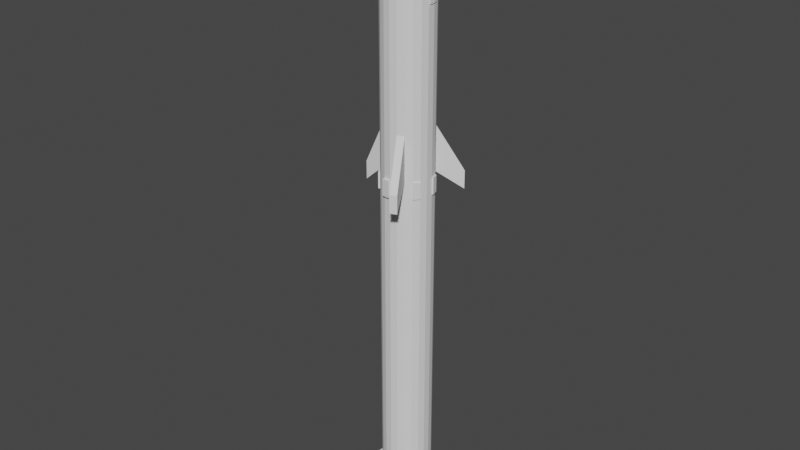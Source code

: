# Source: spacexstarship.blend  (saved by Blender 3.5.10; exported with 4.5.12 LTS)
import bpy
from mathutils import Matrix  # noqa: F401  (used for matrix-valued properties, if any)

bpy.ops.wm.read_factory_settings(use_empty=True)
scene = bpy.context.scene
scene.name = 'Scene'

# ---- collections
col_collection = bpy.data.collections.new('Collection'); scene.collection.children.link(col_collection)

# ---- world
world_world = bpy.data.worlds.new('World'); scene.world = world_world
world_world.use_nodes = True; world_world.node_tree.nodes.clear()
_N = world_world.node_tree.nodes; _L = world_world.node_tree.links
n0 = _N.new('ShaderNodeOutputWorld'); n0.name = 'World Output'; n0.location = (300, 300)
n1 = _N.new('ShaderNodeBackground'); n1.name = 'Background'; n1.location = (10, 300)
n1.inputs[0].default_value = (0.05088, 0.05088, 0.05088, 1.0)
_L.new(n1.outputs[0], n0.inputs[0])
n0.is_active_output = True
world_world.color = (0.05088, 0.05088, 0.05088)
world_world.use_sun_shadow = False
world_world.sun_shadow_jitter_overblur = 0.0

# ---- meshes
me_cylinder_001 = bpy.data.meshes.new('Cylinder.001')
me_cylinder_001.from_pydata([(0.0, 0.7285, -11.96), (0.2053, 0.699, -11.96), (0.3939, 0.6129, -11.96), (0.5506, 0.4771, -11.96), (0.6627, 0.3027, -11.96), (0.7211, 0.1037, -11.96), (0.7211, -0.1037, -11.96), (0.6627, -0.3027, -11.96), (0.5506, -0.4771, -11.96), (0.3939, -0.6129, -11.96), (0.2053, -0.699, -11.96), (0.0, -0.7285, -11.96), (-0.2053, -0.699, -11.96), (-0.3939, -0.6129, -11.96), (-0.5506, -0.4771, -11.96), (-0.6627, -0.3027, -11.96), (-0.7211, -0.1037, -11.96), (-0.7211, 0.1037, -11.96), (-0.6627, 0.3027, -11.96), (-0.5506, 0.4771, -11.96), (-0.3939, 0.6129, -11.96), (-0.2053, 0.699, -11.96), (0.0, 1.0, 9.859), (0.2817, 0.9595, 9.859), (0.5406, 0.8413, 9.859), (0.7557, 0.6549, 9.859), (0.9096, 0.4154, 9.859), (0.9898, 0.1423, 9.859), (0.9898, -0.1423, 9.859), (0.9096, -0.4154, 9.859), (0.7557, -0.6549, 9.859), (0.5406, -0.8413, 9.859), (0.2817, -0.9595, 9.859), (0.0, -1.0, 9.859), (-0.2817, -0.9595, 9.859), (-0.5406, -0.8413, 9.859), (-0.7557, -0.6549, 9.859), (-0.9096, -0.4154, 9.859), (-0.9898, -0.1423, 9.859), (-0.9898, 0.1423, 9.859), (-0.9096, 0.4154, 9.859), (-0.7557, 0.6549, 9.859), (-0.5406, 0.8413, 9.859), (-0.2817, 0.9595, 9.859), (0.0, 0.9979, 10.48), (0.2811, 0.9575, 10.48), (0.5395, 0.8395, 10.48), (0.7542, 0.6535, 10.48), (0.9077, 0.4145, 10.48), (0.9877, 0.142, 10.48), (0.9877, -0.142, 10.48), (0.9077, -0.4145, 10.48), (0.7542, -0.6535, 10.48), (0.5395, -0.8395, 10.48), (0.2811, -0.9575, 10.48), (0.0, -0.9979, 10.48), (-0.2811, -0.9575, 10.48), (-0.5395, -0.8395, 10.48), (-0.7542, -0.6535, 10.48), (-0.9077, -0.4145, 10.48), (-0.9877, -0.142, 10.48), (-0.9877, 0.142, 10.48), (-0.9077, 0.4145, 10.48), (-0.7542, 0.6535, 10.48), (-0.5395, 0.8395, 10.48), (-0.2811, 0.9575, 10.48), (0.0, 0.9827, 10.84), (0.2769, 0.9429, 10.84), (0.5313, 0.8267, 10.84), (0.7427, 0.6435, 10.84), (0.8939, 0.4082, 10.84), (0.9727, 0.1399, 10.84), (0.9727, -0.1399, 10.84), (0.8939, -0.4082, 10.84), (0.7427, -0.6435, 10.84), (0.5313, -0.8267, 10.84), (0.2769, -0.9429, 10.84), (0.0, -0.9827, 10.84), (-0.2769, -0.9429, 10.84), (-0.5313, -0.8267, 10.84), (-0.7427, -0.6435, 10.84), (-0.8939, -0.4082, 10.84), (-0.9727, -0.1399, 10.84), (-0.9727, 0.1399, 10.84), (-0.8939, 0.4082, 10.84), (-0.7427, 0.6435, 10.84), (-0.5313, 0.8267, 10.84), (-0.2769, 0.9429, 10.84), (-4.405e-08, 0.9548, 11.14), (0.269, 0.9161, 11.14), (0.5162, 0.8032, 11.14), (0.7216, 0.6253, 11.14), (0.8685, 0.3966, 11.14), (0.9451, 0.1359, 11.14), (0.9451, -0.1359, 11.14), (0.8685, -0.3966, 11.14), (0.7216, -0.6253, 11.14), (0.5162, -0.8032, 11.14), (0.269, -0.9161, 11.14), (4.405e-08, -0.9548, 11.14), (-0.269, -0.9161, 11.14), (-0.5162, -0.8032, 11.14), (-0.7216, -0.6253, 11.14), (-0.8685, -0.3966, 11.14), (-0.9451, -0.1359, 11.14), (-0.9451, 0.1359, 11.14), (-0.8685, 0.3966, 11.14), (-0.7216, 0.6253, 11.14), (-0.5162, 0.8032, 11.14), (-0.269, 0.9161, 11.14), (-4.021e-08, 0.9203, 11.36), (0.2593, 0.883, 11.36), (0.4975, 0.7742, 11.36), (0.6955, 0.6027, 11.36), (0.8371, 0.3823, 11.36), (0.9109, 0.131, 11.36), (0.9109, -0.131, 11.36), (0.8371, -0.3823, 11.36), (0.6955, -0.6027, 11.36), (0.4975, -0.7742, 11.36), (0.2593, -0.883, 11.36), (4.021e-08, -0.9203, 11.36), (-0.2593, -0.883, 11.36), (-0.4975, -0.7742, 11.36), (-0.6955, -0.6027, 11.36), (-0.8371, -0.3823, 11.36), (-0.9109, -0.131, 11.36), (-0.9109, 0.131, 11.36), (-0.8371, 0.3823, 11.36), (-0.6955, 0.6027, 11.36), (-0.4975, 0.7742, 11.36), (-0.2593, 0.883, 11.36), (-1.329e-07, 0.8691, 11.58), (0.2449, 0.8339, 11.58), (0.4699, 0.7311, 11.58), (0.6568, 0.5691, 11.58), (0.7906, 0.361, 11.58), (0.8603, 0.1237, 11.58), (0.8603, -0.1237, 11.58), (0.7906, -0.361, 11.58), (0.6568, -0.5691, 11.58), (0.4699, -0.7311, 11.58), (0.2449, -0.8339, 11.58), (1.329e-07, -0.8691, 11.58), (-0.2449, -0.8339, 11.58), (-0.4699, -0.7311, 11.58), (-0.6568, -0.5691, 11.58), (-0.7906, -0.361, 11.58), (-0.8603, -0.1237, 11.58), (-0.8603, 0.1237, 11.58), (-0.7906, 0.361, 11.58), (-0.6568, 0.5691, 11.58), (-0.4699, 0.7311, 11.58), (-0.2449, 0.8339, 11.58), (-5.132e-09, 0.8125, 11.74), (0.2289, 0.7796, 11.74), (0.4393, 0.6835, 11.74), (0.614, 0.5321, 11.74), (0.7391, 0.3375, 11.74), (0.8042, 0.1156, 11.74), (0.8042, -0.1156, 11.74), (0.7391, -0.3375, 11.74), (0.614, -0.5321, 11.74), (0.4393, -0.6835, 11.74), (0.2289, -0.7796, 11.74), (5.132e-09, -0.8125, 11.74), (-0.2289, -0.7796, 11.74), (-0.4393, -0.6835, 11.74), (-0.614, -0.5321, 11.74), (-0.7391, -0.3375, 11.74), (-0.8042, -0.1156, 11.74), (-0.8042, 0.1156, 11.74), (-0.7391, 0.3375, 11.74), (-0.614, 0.5321, 11.74), (-0.4393, 0.6835, 11.74), (-0.2289, 0.7796, 11.74), (-1.165e-07, 0.7731, 11.82), (0.2178, 0.7418, 11.82), (0.418, 0.6504, 11.82), (0.5843, 0.5063, 11.82), (0.7032, 0.3212, 11.82), (0.7652, 0.11, 11.82), (0.7652, -0.11, 11.82), (0.7032, -0.3212, 11.82), (0.5843, -0.5063, 11.82), (0.418, -0.6504, 11.82), (0.2178, -0.7418, 11.82), (1.165e-07, -0.7731, 11.82), (-0.2178, -0.7418, 11.82), (-0.418, -0.6504, 11.82), (-0.5843, -0.5063, 11.82), (-0.7032, -0.3212, 11.82), (-0.7652, -0.11, 11.82), (-0.7652, 0.11, 11.82), (-0.7032, 0.3212, 11.82), (-0.5843, 0.5063, 11.82), (-0.418, 0.6504, 11.82), (-0.2178, 0.7418, 11.82), (-2.161e-07, 0.6426, 11.96), (1.418e-07, 0.7154, 11.9), (0.181, 0.6166, 11.96), (0.2016, 0.6864, 11.9), (0.3474, 0.5406, 11.96), (0.3868, 0.6018, 11.9), (0.4857, 0.4208, 11.96), (0.5407, 0.4685, 11.9), (0.5846, 0.267, 11.96), (0.6508, 0.2972, 11.9), (0.6361, 0.09145, 11.96), (0.7081, 0.1018, 11.9), (0.6361, -0.09145, 11.96), (0.7081, -0.1018, 11.9), (0.5846, -0.267, 11.96), (0.6508, -0.2972, 11.9), (0.4857, -0.4208, 11.96), (0.5407, -0.4685, 11.9), (0.3474, -0.5406, 11.96), (0.3868, -0.6018, 11.9), (0.181, -0.6166, 11.96), (0.2016, -0.6864, 11.9), (2.161e-07, -0.6426, 11.96), (-1.418e-07, -0.7154, 11.9), (-0.181, -0.6166, 11.96), (-0.2016, -0.6864, 11.9), (-0.3474, -0.5406, 11.96), (-0.3868, -0.6018, 11.9), (-0.4857, -0.4208, 11.96), (-0.5407, -0.4685, 11.9), (-0.5846, -0.267, 11.96), (-0.6508, -0.2972, 11.9), (-0.6361, -0.09145, 11.96), (-0.7081, -0.1018, 11.9), (-0.6361, 0.09145, 11.96), (-0.7081, 0.1018, 11.9), (-0.5846, 0.267, 11.96), (-0.6508, 0.2972, 11.9), (-0.4857, 0.4208, 11.96), (-0.5407, 0.4685, 11.9), (-0.3474, 0.5406, 11.96), (-0.3868, 0.6018, 11.9), (-0.181, 0.6166, 11.96), (-0.2016, 0.6864, 11.9), (-4.586e-05, 0.64, 12.01), (-4.616e-05, 0.1845, 12.41), (0.05195, 0.177, 12.41), (0.1803, 0.6141, 12.01), (0.09973, 0.1552, 12.41), (0.346, 0.5384, 12.01), (0.1394, 0.1208, 12.41), (0.4836, 0.4191, 12.01), (0.1678, 0.07664, 12.41), (0.5821, 0.2658, 12.01), (0.1826, 0.02623, 12.41), (0.6335, 0.09105, 12.01), (0.1826, -0.02629, 12.41), (0.6335, -0.09111, 12.01), (0.1678, -0.0767, 12.41), (0.5821, -0.2659, 12.01), (0.1394, -0.1209, 12.41), (0.4836, -0.4191, 12.01), (0.09973, -0.1553, 12.41), (0.346, -0.5384, 12.01), (0.05195, -0.1771, 12.41), (0.1803, -0.6141, 12.01), (-4.573e-05, -0.1846, 12.41), (-4.543e-05, -0.64, 12.01), (-0.05204, -0.1771, 12.41), (-0.1804, -0.6141, 12.01), (-0.09982, -0.1553, 12.41), (-0.3461, -0.5384, 12.01), (-0.1395, -0.1209, 12.41), (-0.4837, -0.4191, 12.01), (-0.1679, -0.0767, 12.41), (-0.5822, -0.2659, 12.01), (-0.1827, -0.02629, 12.41), (-0.6335, -0.09111, 12.01), (-0.1827, 0.02623, 12.41), (-0.6335, 0.09105, 12.01), (-0.1679, 0.07664, 12.41), (-0.5822, 0.2658, 12.01), (-0.1395, 0.1208, 12.41), (-0.4837, 0.4191, 12.01), (-0.09982, 0.1552, 12.41), (-0.3461, 0.5384, 12.01), (-0.05204, 0.177, 12.41), (-0.1804, 0.6141, 12.01), (-4.616e-05, 0.1845, 12.46), (-4.623e-05, 0.06883, 12.55), (0.01935, 0.06604, 12.55), (0.05195, 0.177, 12.46), (0.03718, 0.0579, 12.55), (0.09973, 0.1552, 12.46), (0.05199, 0.04506, 12.55), (0.1394, 0.1208, 12.46), (0.06259, 0.02857, 12.55), (0.1678, 0.07664, 12.46), (0.06811, 0.009769, 12.55), (0.1826, 0.02623, 12.46), (0.06811, -0.009828, 12.55), (0.1826, -0.02629, 12.46), (0.06259, -0.02863, 12.55), (0.1678, -0.0767, 12.46), (0.05199, -0.04512, 12.55), (0.1394, -0.1209, 12.46), (0.03718, -0.05795, 12.55), (0.09973, -0.1553, 12.46), (0.01935, -0.0661, 12.55), (0.05195, -0.1771, 12.46), (-4.584e-05, -0.06888, 12.55), (-4.574e-05, -0.1846, 12.46), (-0.01945, -0.0661, 12.55), (-0.05204, -0.1771, 12.46), (-0.03727, -0.05795, 12.55), (-0.09913, -0.1542, 12.46), (-0.05208, -0.04512, 12.55), (-0.1386, -0.1201, 12.46), (-0.06268, -0.02863, 12.55), (-0.1668, -0.07617, 12.46), (-0.0682, -0.009828, 12.55), (-0.1815, -0.02609, 12.46), (-0.0682, 0.00977, 12.55), (-0.1827, 0.02623, 12.46), (-0.06268, 0.02857, 12.55), (-0.1679, 0.07664, 12.46), (-0.05208, 0.04506, 12.55), (-0.1395, 0.1208, 12.46), (-0.03727, 0.0579, 12.55), (-0.09982, 0.1552, 12.46), (-0.01944, 0.06604, 12.55), (-0.05204, 0.177, 12.46), (0.0, 1.0, 4.129), (0.2817, 0.9595, 4.129), (-0.2817, 0.9595, 4.129), (0.5406, 0.8413, 4.129), (0.7557, 0.6549, 4.129), (0.9096, 0.4154, 4.129), (0.9898, 0.1423, 4.129), (0.9898, -0.1423, 4.129), (0.9096, -0.4154, 4.129), (0.7557, -0.6549, 4.129), (0.5406, -0.8413, 4.129), (0.2817, -0.9595, 4.129), (0.0, -1.0, 4.129), (-0.2817, -0.9595, 4.129), (-0.5406, -0.8413, 4.129), (-0.7557, -0.6549, 4.129), (-0.9096, -0.4154, 4.129), (-0.9898, -0.1423, 4.129), (-0.9898, 0.1423, 4.129), (-0.9096, 0.4154, 4.129), (-0.7557, 0.6549, 4.129), (-0.5406, 0.8413, 4.129), (0.2817, 0.9595, 2.358), (0.5406, 0.8413, 2.358), (0.7557, 0.6549, 2.358), (0.9096, 0.4154, 2.358), (0.9898, 0.1423, 2.358), (0.9898, -0.1423, 2.358), (0.9096, -0.4154, 2.358), (0.7557, -0.6549, 2.358), (0.5406, -0.8413, 2.358), (0.2817, -0.9595, 2.358), (0.0, -1.0, 2.358), (-0.2817, -0.9595, 2.358), (-0.5406, -0.8413, 2.358), (-0.7557, -0.6549, 2.358), (-0.9096, -0.4154, 2.358), (-0.9898, -0.1423, 2.358), (-0.9898, 0.1423, 2.358), (-0.9096, 0.4154, 2.358), (-0.7557, 0.6549, 2.358), (-0.5406, 0.8413, 2.358), (0.0, 1.0, 2.358), (-0.2817, 0.9595, 2.358), (0.2817, 0.9595, 1.693), (0.5406, 0.8413, 1.693), (0.7557, 0.6549, 1.693), (0.9096, 0.4154, 1.693), (0.9898, 0.1423, 1.693), (0.9898, -0.1423, 1.693), (0.9096, -0.4154, 1.693), (0.7557, -0.6549, 1.693), (0.5406, -0.8413, 1.693), (0.2817, -0.9595, 1.693), (0.0, -1.0, 1.693), (-0.2817, -0.9595, 1.693), (-0.5406, -0.8413, 1.693), (-0.7557, -0.6549, 1.693), (-0.9096, -0.4154, 1.693), (-0.9898, -0.1423, 1.693), (-0.9898, 0.1423, 1.693), (-0.9096, 0.4154, 1.693), (-0.7557, 0.6549, 1.693), (-0.5406, 0.8413, 1.693), (0.0, 1.0, 1.693), (-0.2817, 0.9595, 1.693), (1.241, 1.65, 2.308), (1.456, 1.464, 2.308), (1.241, 1.65, 1.587), (1.456, 1.464, 1.587), (0.9475, -1.732, 2.308), (0.6886, -1.85, 2.308), (0.9475, -1.732, 1.587), (0.6886, -1.85, 1.587), (-1.855, -0.1423, 2.308), (-1.855, 0.1423, 2.308), (-1.855, -0.1423, 1.587), (-1.855, 0.1423, 1.587), (0.966, 0.432, 2.358), (1.046, 0.1589, 2.358), (0.966, 0.432, 1.693), (1.046, 0.1589, 1.693), (0.9417, -0.436, 2.358), (0.7879, -0.6755, 2.358), (0.9417, -0.436, 1.693), (0.7879, -0.6755, 1.693), (0.01007, 1.07, 1.693), (0.01007, 1.07, 2.358), (0.2918, 1.03, 2.358), (0.2918, 1.03, 1.693), (-0.9751, 0.4575, 2.358), (-0.8212, 0.6969, 2.358), (-0.9751, 0.4575, 1.693), (-0.8212, 0.6969, 1.693), (-0.8162, -0.6937, 2.358), (-0.9701, -0.4543, 2.358), (-0.8162, -0.6937, 1.693), (-0.9701, -0.4543, 1.693), (-0.01426, -1.099, 2.358), (-0.296, -1.059, 2.358), (-0.01426, -1.099, 1.693), (-0.296, -1.059, 1.693), (0.2817, 0.9595, -10.39), (0.5406, 0.8413, -10.39), (0.7557, 0.6549, -10.39), (0.9096, 0.4154, -10.39), (0.9898, 0.1423, -10.39), (0.9898, -0.1423, -10.39), (0.9096, -0.4154, -10.39), (0.7557, -0.6549, -10.39), (0.5406, -0.8413, -10.39), (0.2817, -0.9595, -10.39), (0.0, -1.0, -10.39), (-0.2817, -0.9595, -10.39), (-0.5406, -0.8413, -10.39), (-0.7557, -0.6549, -10.39), (-0.9096, -0.4154, -10.39), (-0.9898, -0.1423, -10.39), (-0.9898, 0.1423, -10.39), (-0.9096, 0.4154, -10.39), (-0.7557, 0.6549, -10.39), (-0.5406, 0.8413, -10.39), (0.0, 1.0, -10.39), (-0.2817, 0.9595, -10.39), (0.0, 1.0, -11.96), (0.2817, 0.9595, -11.96), (0.5406, 0.8413, -11.96), (0.7557, 0.6549, -11.96), (0.9096, 0.4154, -11.96), (0.9898, 0.1423, -11.96), (0.9898, -0.1423, -11.96), (0.9096, -0.4154, -11.96), (0.7557, -0.6549, -11.96), (0.5406, -0.8413, -11.96), (0.2817, -0.9595, -11.96), (0.0, -1.0, -11.96), (-0.2817, -0.9595, -11.96), (-0.5406, -0.8413, -11.96), (-0.7557, -0.6549, -11.96), (-0.9096, -0.4154, -11.96), (-0.9898, -0.1423, -11.96), (-0.9898, 0.1423, -11.96), (-0.9096, 0.4154, -11.96), (-0.7557, 0.6549, -11.96), (-0.5406, 0.8413, -11.96), (-0.2817, 0.9595, -11.96), (-1.214e-07, 0.8466, -12.25), (0.2385, 0.8123, -12.25), (0.4577, 0.7122, -12.25), (0.6398, 0.5544, -12.25), (0.7701, 0.3517, -12.25), (0.838, 0.1205, -12.25), (0.838, -0.1205, -12.25), (0.7701, -0.3517, -12.25), (0.6398, -0.5544, -12.25), (0.4577, -0.7122, -12.25), (0.2385, -0.8123, -12.25), (-1.214e-07, -0.8466, -12.25), (-0.2385, -0.8123, -12.25), (-0.4577, -0.7122, -12.25), (-0.6398, -0.5544, -12.25), (-0.7701, -0.3517, -12.25), (-0.838, -0.1205, -12.25), (-0.838, 0.1205, -12.25), (-0.7701, 0.3517, -12.25), (-0.6398, 0.5544, -12.25), (-0.4577, 0.7122, -12.25), (-0.2385, 0.8123, -12.25), (0.2817, -0.9595, 9.171), (0.5406, -0.8413, 9.171), (0.7557, -0.6549, 9.171), (0.9096, -0.4154, 9.171), (0.9898, -0.1423, 9.171), (0.9898, 0.1423, 9.171), (0.9096, 0.4154, 9.171), (0.7557, 0.6549, 9.171), (0.5406, 0.8413, 9.171), (0.2817, 0.9595, 9.171), (-0.2817, 0.9595, 9.171), (0.0, 1.0, 9.171), (0.909, -1.705, -11.9), (0.8926, -1.763, -11.86), (0.7449, -1.83, -11.86), (0.6901, -1.804, -11.9), (0.9493, -1.781, -11.52), (0.9216, -1.816, -11.59), (0.7667, -1.887, -11.59), (0.7219, -1.885, -11.52), (-1.886, -0.1405, -11.9), (-1.934, -0.1017, -11.86), (-1.934, 0.06067, -11.86), (-1.886, 0.1002, -11.9), (-1.98, -0.1409, -11.52), (-1.999, -0.102, -11.59), (-1.999, 0.06827, -11.59), (-1.98, 0.1092, -11.52), (1.138, 1.469, -11.9), (1.199, 1.478, -11.86), (1.322, 1.372, -11.86), (1.32, 1.311, -11.9), (1.192, 1.544, -11.52), (1.236, 1.532, -11.59), (1.364, 1.421, -11.59), (1.381, 1.381, -11.52), (0.0, -1.0, 9.171), (-0.2817, -0.9595, 9.171), (-0.5406, -0.8413, 9.171), (-0.7557, -0.6549, 9.171), (-0.9096, -0.4154, 9.171), (-0.9898, -0.1423, 9.171), (-0.9898, 0.1423, 9.171), (-0.9096, 0.4154, 9.171), (-0.7557, 0.6549, 9.171), (-0.5406, 0.8413, 9.171), (0.2817, 0.9595, 8.639), (0.5406, 0.8413, 8.639), (0.7557, 0.6549, 8.639), (0.9096, 0.4154, 8.639), (0.9898, 0.1423, 8.639), (0.9898, -0.1423, 8.639), (0.9096, -0.4154, 8.639), (0.7557, -0.6549, 8.639), (0.5406, -0.8413, 8.639), (0.2817, -0.9595, 8.639), (0.0, -1.0, 8.639), (-0.2817, -0.9595, 8.639), (-0.5406, -0.8413, 8.639), (-0.7557, -0.6549, 8.639), (-0.9096, -0.4154, 8.639), (-0.9898, -0.1423, 8.639), (-0.9898, 0.1423, 8.639), (-0.9096, 0.4154, 8.639), (-0.7557, 0.6549, 8.639), (-0.5406, 0.8413, 8.639), (0.0, 1.0, 8.639), (-0.2817, 0.9595, 8.639), (0.9505, 0.1367, 9.121), (0.9505, -0.09765, 9.121), (0.8845, 0.3615, 9.121), (0.8845, 0.3615, 8.689), (0.9505, 0.1367, 8.639), (0.9505, -0.09765, 8.689), (0.9505, 0.1367, 9.171), (0.9505, -0.148, 9.171), (0.8703, 0.4098, 9.171), (0.8703, 0.4098, 8.639), (0.9505, -0.148, 8.639), (0.9505, 0.1367, 8.689), (1.006, 0.1447, 9.121), (1.006, 0.1447, 8.689), (1.006, -0.08966, 9.121), (0.9401, 0.3695, 9.121), (0.9401, 0.3695, 8.689), (1.006, -0.08966, 8.689)], [], [(508, 43, 22, 509), (506, 24, 25, 505), (505, 25, 26, 504), (504, 26, 27, 503), (503, 27, 28, 502), (502, 28, 29, 501), (501, 29, 30, 500), (500, 30, 31, 499), (499, 31, 32, 498), (498, 32, 33, 534), (534, 33, 34, 535), (535, 34, 35, 536), (536, 35, 36, 537), (537, 36, 37, 538), (538, 37, 38, 539), (539, 38, 39, 540), (540, 39, 40, 541), (541, 40, 41, 542), (542, 41, 42, 543), (543, 42, 43, 508), (509, 22, 23, 507), (507, 23, 24, 506), (19, 20, 496, 495), (67, 68, 46, 45), (25, 24, 46, 47), (26, 25, 47, 48), (27, 26, 48, 49), (28, 27, 49, 50), (29, 28, 50, 51), (30, 29, 51, 52), (31, 30, 52, 53), (32, 31, 53, 54), (33, 32, 54, 55), (34, 33, 55, 56), (35, 34, 56, 57), (36, 35, 57, 58), (37, 36, 58, 59), (38, 37, 59, 60), (39, 38, 60, 61), (40, 39, 61, 62), (41, 40, 62, 63), (42, 41, 63, 64), (43, 42, 64, 65), (23, 22, 44, 45), (24, 23, 45, 46), (89, 90, 68, 67), (68, 69, 47, 46), (69, 70, 48, 47), (70, 71, 49, 48), (71, 72, 50, 49), (72, 73, 51, 50), (73, 74, 52, 51), (74, 75, 53, 52), (75, 76, 54, 53), (76, 77, 55, 54), (77, 78, 56, 55), (78, 79, 57, 56), (79, 80, 58, 57), (80, 81, 59, 58), (81, 82, 60, 59), (82, 83, 61, 60), (83, 84, 62, 61), (84, 85, 63, 62), (85, 86, 64, 63), (86, 87, 65, 64), (66, 67, 45, 44), (22, 43, 65, 44), (111, 112, 90, 89), (90, 91, 69, 68), (91, 92, 70, 69), (92, 93, 71, 70), (93, 94, 72, 71), (94, 95, 73, 72), (95, 96, 74, 73), (96, 97, 75, 74), (97, 98, 76, 75), (98, 99, 77, 76), (99, 100, 78, 77), (100, 101, 79, 78), (101, 102, 80, 79), (102, 103, 81, 80), (103, 104, 82, 81), (104, 105, 83, 82), (105, 106, 84, 83), (106, 107, 85, 84), (107, 108, 86, 85), (108, 109, 87, 86), (88, 89, 67, 66), (87, 66, 44, 65), (133, 134, 112, 111), (112, 113, 91, 90), (113, 114, 92, 91), (114, 115, 93, 92), (115, 116, 94, 93), (116, 117, 95, 94), (117, 118, 96, 95), (118, 119, 97, 96), (119, 120, 98, 97), (120, 121, 99, 98), (121, 122, 100, 99), (122, 123, 101, 100), (123, 124, 102, 101), (124, 125, 103, 102), (125, 126, 104, 103), (126, 127, 105, 104), (127, 128, 106, 105), (128, 129, 107, 106), (129, 130, 108, 107), (130, 131, 109, 108), (110, 111, 89, 88), (109, 88, 66, 87), (155, 156, 134, 133), (134, 135, 113, 112), (135, 136, 114, 113), (136, 137, 115, 114), (137, 138, 116, 115), (138, 139, 117, 116), (139, 140, 118, 117), (140, 141, 119, 118), (141, 142, 120, 119), (142, 143, 121, 120), (143, 144, 122, 121), (144, 145, 123, 122), (145, 146, 124, 123), (146, 147, 125, 124), (147, 148, 126, 125), (148, 149, 127, 126), (149, 150, 128, 127), (150, 151, 129, 128), (151, 152, 130, 129), (152, 153, 131, 130), (132, 133, 111, 110), (131, 110, 88, 109), (177, 178, 156, 155), (156, 157, 135, 134), (157, 158, 136, 135), (158, 159, 137, 136), (159, 160, 138, 137), (160, 161, 139, 138), (161, 162, 140, 139), (162, 163, 141, 140), (163, 164, 142, 141), (164, 165, 143, 142), (165, 166, 144, 143), (166, 167, 145, 144), (167, 168, 146, 145), (168, 169, 147, 146), (169, 170, 148, 147), (170, 171, 149, 148), (171, 172, 150, 149), (172, 173, 151, 150), (173, 174, 152, 151), (174, 175, 153, 152), (154, 155, 133, 132), (153, 132, 110, 131), (201, 203, 178, 177), (178, 179, 157, 156), (179, 180, 158, 157), (180, 181, 159, 158), (181, 182, 160, 159), (182, 183, 161, 160), (183, 184, 162, 161), (184, 185, 163, 162), (185, 186, 164, 163), (186, 187, 165, 164), (187, 188, 166, 165), (188, 189, 167, 166), (189, 190, 168, 167), (190, 191, 169, 168), (191, 192, 170, 169), (192, 193, 171, 170), (193, 194, 172, 171), (194, 195, 173, 172), (195, 196, 174, 173), (196, 197, 175, 174), (176, 177, 155, 154), (175, 154, 132, 153), (202, 200, 245, 247), (203, 205, 179, 178), (205, 207, 180, 179), (207, 209, 181, 180), (209, 211, 182, 181), (211, 213, 183, 182), (213, 215, 184, 183), (215, 217, 185, 184), (217, 219, 186, 185), (219, 221, 187, 186), (221, 223, 188, 187), (223, 225, 189, 188), (225, 227, 190, 189), (227, 229, 191, 190), (229, 231, 192, 191), (231, 233, 193, 192), (233, 235, 194, 193), (235, 237, 195, 194), (237, 239, 196, 195), (239, 241, 197, 196), (199, 201, 177, 176), (197, 176, 154, 175), (198, 200, 201, 199), (200, 202, 203, 201), (202, 204, 205, 203), (204, 206, 207, 205), (206, 208, 209, 207), (208, 210, 211, 209), (210, 212, 213, 211), (212, 214, 215, 213), (214, 216, 217, 215), (216, 218, 219, 217), (218, 220, 221, 219), (220, 222, 223, 221), (222, 224, 225, 223), (224, 226, 227, 225), (226, 228, 229, 227), (228, 230, 231, 229), (230, 232, 233, 231), (232, 234, 235, 233), (234, 236, 237, 235), (236, 238, 239, 237), (238, 240, 241, 239), (240, 198, 199, 241), (241, 199, 176, 197), (198, 240, 285, 242), (212, 210, 255, 257), (222, 220, 265, 267), (232, 230, 275, 277), (208, 206, 251, 253), (218, 216, 261, 263), (228, 226, 271, 273), (238, 236, 281, 283), (204, 202, 247, 249), (214, 212, 257, 259), (224, 222, 267, 269), (234, 232, 277, 279), (200, 198, 242, 245), (210, 208, 253, 255), (220, 218, 263, 265), (230, 228, 273, 275), (240, 238, 283, 285), (206, 204, 249, 251), (216, 214, 259, 261), (226, 224, 269, 271), (236, 234, 279, 281), (243, 244, 245, 242), (244, 246, 247, 245), (246, 248, 249, 247), (248, 250, 251, 249), (250, 252, 253, 251), (252, 254, 255, 253), (254, 256, 257, 255), (256, 258, 259, 257), (258, 260, 261, 259), (260, 262, 263, 261), (262, 264, 265, 263), (264, 266, 267, 265), (266, 268, 269, 267), (268, 270, 271, 269), (270, 272, 273, 271), (272, 274, 275, 273), (274, 276, 277, 275), (276, 278, 279, 277), (278, 280, 281, 279), (280, 282, 283, 281), (282, 284, 285, 283), (284, 243, 242, 285), (262, 260, 305, 307), (243, 284, 329, 286), (272, 270, 315, 317), (282, 280, 325, 327), (248, 246, 291, 293), (258, 256, 301, 303), (268, 266, 311, 313), (278, 276, 321, 323), (246, 244, 289, 291), (254, 252, 297, 299), (264, 262, 307, 309), (274, 272, 317, 319), (284, 282, 327, 329), (250, 248, 293, 295), (260, 258, 303, 305), (270, 268, 313, 315), (280, 278, 323, 325), (288, 287, 328, 326, 324, 322, 320, 318, 316, 314, 312, 310, 308, 306, 304, 302, 300, 298, 296, 294, 292, 290), (256, 254, 299, 301), (266, 264, 309, 311), (276, 274, 319, 321), (252, 250, 295, 297), (287, 288, 289, 286), (288, 290, 291, 289), (290, 292, 293, 291), (292, 294, 295, 293), (294, 296, 297, 295), (296, 298, 299, 297), (298, 300, 301, 299), (300, 302, 303, 301), (302, 304, 305, 303), (304, 306, 307, 305), (306, 308, 309, 307), (308, 310, 311, 309), (310, 312, 313, 311), (312, 314, 315, 313), (314, 316, 317, 315), (316, 318, 319, 317), (318, 320, 321, 319), (320, 322, 323, 321), (322, 324, 325, 323), (324, 326, 327, 325), (326, 328, 329, 327), (328, 287, 286, 329), (244, 243, 286, 289), (352, 331, 333, 353), (372, 330, 331, 352), (371, 351, 332, 373), (370, 350, 351, 371), (369, 349, 350, 370), (368, 348, 349, 369), (348, 368, 407, 405), (366, 346, 347, 367), (365, 345, 346, 366), (364, 344, 345, 365), (363, 343, 344, 364), (362, 342, 343, 363), (361, 341, 342, 362), (341, 361, 403, 401), (359, 339, 340, 360), (358, 338, 339, 359), (357, 337, 338, 358), (356, 336, 337, 357), (355, 335, 336, 356), (354, 334, 335, 355), (333, 334, 397, 396), (373, 332, 330, 372), (395, 373, 372, 394), (375, 353, 354, 376), (376, 354, 355, 377), (378, 377, 410, 411), (378, 356, 357, 379), (379, 357, 358, 380), (359, 381, 415, 413), (381, 359, 360, 382), (382, 360, 361, 383), (383, 361, 362, 384), (363, 385, 431, 429), (385, 363, 364, 386), (386, 364, 365, 387), (366, 388, 427, 425), (388, 366, 367, 389), (389, 367, 368, 390), (390, 368, 369, 391), (370, 392, 423, 421), (392, 370, 371, 393), (393, 371, 373, 395), (352, 374, 419, 418), (374, 352, 353, 375), (432, 374, 375, 433), (452, 394, 374, 432), (451, 393, 395, 453), (450, 392, 393, 451), (449, 391, 392, 450), (448, 390, 391, 449), (447, 389, 390, 448), (446, 388, 389, 447), (445, 387, 388, 446), (444, 386, 387, 445), (443, 385, 386, 444), (442, 384, 385, 443), (441, 383, 384, 442), (440, 382, 383, 441), (439, 381, 382, 440), (438, 380, 381, 439), (437, 379, 380, 438), (436, 378, 379, 437), (435, 377, 378, 436), (434, 376, 377, 435), (433, 375, 376, 434), (453, 395, 394, 452), (398, 396, 397, 399), (353, 333, 396, 398), (354, 353, 398, 399), (334, 354, 399, 397), (402, 400, 401, 403), (360, 340, 400, 402), (361, 360, 402, 403), (340, 341, 401, 400), (406, 404, 405, 407), (347, 348, 405, 404), (367, 347, 404, 406), (368, 367, 406, 407), (410, 408, 409, 411), (355, 356, 409, 408), (377, 355, 408, 410), (356, 378, 411, 409), (414, 412, 413, 415), (358, 359, 413, 412), (380, 358, 412, 414), (381, 380, 414, 415), (416, 417, 418, 419), (394, 372, 417, 416), (372, 352, 418, 417), (374, 394, 416, 419), (422, 420, 421, 423), (369, 370, 421, 420), (391, 369, 420, 422), (392, 391, 422, 423), (426, 424, 425, 427), (388, 387, 426, 427), (365, 366, 425, 424), (387, 365, 424, 426), (430, 428, 429, 431), (385, 384, 430, 431), (362, 363, 429, 428), (384, 362, 428, 430), (475, 453, 452, 454), (544, 507, 506, 545), (457, 434, 435, 458), (458, 435, 436, 459), (459, 436, 437, 460), (460, 437, 438, 461), (461, 438, 439, 462), (462, 439, 440, 463), (440, 441, 517, 514), (464, 441, 442, 465), (465, 442, 443, 466), (466, 443, 444, 467), (467, 444, 445, 468), (468, 445, 446, 469), (469, 446, 447, 470), (447, 448, 525, 522), (471, 448, 449, 472), (472, 449, 450, 473), (473, 450, 451, 474), (474, 451, 453, 475), (454, 452, 432, 455), (455, 432, 433, 456), (1, 0, 454, 455), (2, 1, 455, 456), (3, 2, 456, 457), (4, 3, 457, 458), (5, 4, 458, 459), (6, 5, 459, 460), (7, 6, 460, 461), (8, 7, 461, 462), (9, 8, 462, 463), (10, 9, 463, 464), (11, 10, 464, 465), (12, 11, 465, 466), (13, 12, 466, 467), (14, 13, 467, 468), (15, 14, 468, 469), (16, 15, 469, 470), (17, 16, 470, 471), (18, 17, 471, 472), (19, 18, 472, 473), (20, 19, 473, 474), (21, 20, 474, 475), (0, 21, 475, 454), (476, 477, 478, 479, 480, 481, 482, 483, 484, 485, 486, 487, 488, 489, 490, 491, 492, 493, 494, 495, 496, 497), (12, 13, 489, 488), (5, 6, 482, 481), (20, 21, 497, 496), (13, 14, 490, 489), (6, 7, 483, 482), (21, 0, 476, 497), (14, 15, 491, 490), (7, 8, 484, 483), (0, 1, 477, 476), (15, 16, 492, 491), (8, 9, 485, 484), (1, 2, 478, 477), (16, 17, 493, 492), (9, 10, 486, 485), (2, 3, 479, 478), (17, 18, 494, 493), (10, 11, 487, 486), (3, 4, 480, 479), (18, 19, 495, 494), (11, 12, 488, 487), (4, 5, 481, 480), (463, 440, 514, 510), (511, 515, 516, 512), (471, 470, 518, 521), (441, 464, 513, 517), (470, 447, 522, 518), (519, 523, 524, 520), (457, 456, 526, 529), (448, 471, 521, 525), (456, 433, 530, 526), (434, 457, 529, 533), (433, 434, 533, 530), (527, 531, 532, 528), (511, 512, 513, 510), (515, 511, 510, 514), (517, 513, 512, 516), (514, 517, 516, 515), (519, 520, 521, 518), (523, 519, 518, 522), (525, 521, 520, 524), (522, 525, 524, 523), (527, 528, 529, 526), (531, 527, 526, 530), (533, 529, 528, 532), (530, 533, 532, 531), (464, 463, 510, 513), (564, 509, 507, 544), (563, 543, 508, 565), (562, 542, 543, 563), (561, 541, 542, 562), (560, 540, 541, 561), (559, 539, 540, 560), (558, 538, 539, 559), (557, 537, 538, 558), (556, 536, 537, 557), (555, 535, 536, 556), (554, 534, 535, 555), (553, 498, 534, 554), (552, 499, 498, 553), (551, 500, 499, 552), (550, 501, 500, 551), (549, 502, 501, 550), (548, 547, 575, 570), (502, 549, 576, 573), (546, 505, 504, 547), (545, 506, 505, 546), (565, 508, 509, 564), (332, 565, 564, 330), (333, 545, 546, 334), (334, 546, 547, 335), (335, 547, 548, 336), (336, 548, 549, 337), (337, 549, 550, 338), (338, 550, 551, 339), (339, 551, 552, 340), (340, 552, 553, 341), (341, 553, 554, 342), (342, 554, 555, 343), (343, 555, 556, 344), (344, 556, 557, 345), (345, 557, 558, 346), (346, 558, 559, 347), (347, 559, 560, 348), (348, 560, 561, 349), (349, 561, 562, 350), (350, 562, 563, 351), (351, 563, 565, 332), (330, 564, 544, 331), (331, 544, 545, 333), (569, 568, 581, 582), (577, 569, 582, 579), (547, 504, 574, 575), (503, 502, 573, 572), (549, 548, 570, 576), (504, 503, 572, 574), (567, 566, 572, 573), (566, 568, 574, 572), (568, 569, 575, 574), (571, 567, 573, 576), (569, 577, 570, 575), (577, 571, 576, 570), (579, 578, 580, 583), (582, 581, 578, 579), (566, 567, 580, 578), (571, 577, 579, 583), (567, 571, 583, 580), (568, 566, 578, 581)])
_uv = me_cylinder_001.uv_layers.new(name='UVMap')
_uv.uv.foreach_set('vector', [0.04545, 0.8421, 0.04545, 0.9561, -2.682e-07, 0.9561, -2.682e-07, 0.8421, 0.9091, 0.8421, 0.9091, 0.9561, 0.8636, 0.9561, 0.8636, 0.8421, 0.8636, 0.8421, 0.8636, 0.9561, 0.8182, 0.9561, 0.8182, 0.8421, 0.8182, 0.8421, 0.8182, 0.9561, 0.7727, 0.9561, 0.7727, 0.8421, 0.7727, 0.8421, 0.7727, 0.9561, 0.7273, 0.9561, 0.7273, 0.8421, 0.7273, 0.8421, 0.7273, 0.9561, 0.6818, 0.9561, 0.6818, 0.8421, 0.6818, 0.8421, 0.6818, 0.9561, 0.6364, 0.9561, 0.6364, 0.8421, 0.6364, 0.8421, 0.6364, 0.9561, 0.5909, 0.9561, 0.5909, 0.8421, 0.5909, 0.8421, 0.5909, 0.9561, 0.5455, 0.9561, 0.5455, 0.8421, 0.5455, 0.8421, 0.5455, 0.9561, 0.5, 0.9561, 0.5, 0.8421, 0.5, 0.8421, 0.5, 0.9561, 0.4545, 0.9561, 0.4545, 0.8421, 0.4545, 0.8421, 0.4545, 0.9561, 0.4091, 0.9561, 0.4091, 0.8421, 0.4091, 0.8421, 0.4091, 0.9561, 0.3636, 0.9561, 0.3636, 0.8421, 0.3636, 0.8421, 0.3636, 0.9561, 0.3182, 0.9561, 0.3182, 0.8421, 0.3182, 0.8421, 0.3182, 0.9561, 0.2727, 0.9561, 0.2727, 0.8421, 0.2727, 0.8421, 0.2727, 0.9561, 0.2273, 0.9561, 0.2273, 0.8421, 0.2273, 0.8421, 0.2273, 0.9561, 0.1818, 0.9561, 0.1818, 0.8421, 0.1818, 0.8421, 0.1818, 0.9561, 0.1364, 0.9561, 0.1364, 0.8421, 0.1364, 0.8421, 0.1364, 0.9561, 0.09091, 0.9561, 0.09091, 0.8421, 0.09091, 0.8421, 0.09091, 0.9561, 0.04545, 0.9561, 0.04545, 0.8421, 1.0, 0.8421, 1.0, 0.9561, 0.9545, 0.9561, 0.9545, 0.8421, 0.9545, 0.8421, 0.9545, 0.9561, 0.9091, 0.9561, 0.9091, 0.8421, 0.6179, 0.3645, 0.6555, 0.3971, 0.6555, 0.3971, 0.6179, 0.3645, 0.3164, 0.4763, 0.3775, 0.4484, 0.3795, 0.4515, 0.3175, 0.4798, 0.4314, 0.4072, 0.3798, 0.4519, 0.3795, 0.4515, 0.431, 0.4068, 0.4683, 0.3497, 0.4314, 0.4072, 0.431, 0.4068, 0.4679, 0.3495, 0.4876, 0.2842, 0.4683, 0.3497, 0.4679, 0.3495, 0.4871, 0.2841, 0.4876, 0.2158, 0.4876, 0.2842, 0.4871, 0.2841, 0.4871, 0.2159, 0.4683, 0.1503, 0.4876, 0.2158, 0.4871, 0.2159, 0.4679, 0.1505, 0.4314, 0.09283, 0.4683, 0.1503, 0.4679, 0.1505, 0.431, 0.09316, 0.3798, 0.0481, 0.4314, 0.09283, 0.431, 0.09316, 0.3795, 0.04852, 0.3176, 0.01972, 0.3798, 0.0481, 0.3795, 0.04852, 0.3175, 0.0202, 0.25, 0.01, 0.3176, 0.01972, 0.3175, 0.0202, 0.25, 0.0105, 0.1824, 0.01972, 0.25, 0.01, 0.25, 0.0105, 0.1825, 0.0202, 0.1202, 0.0481, 0.1824, 0.01972, 0.1825, 0.0202, 0.1205, 0.04852, 0.06862, 0.09283, 0.1202, 0.0481, 0.1205, 0.04852, 0.069, 0.09316, 0.03169, 0.1503, 0.06862, 0.09283, 0.069, 0.09316, 0.03215, 0.1505, 0.01244, 0.2158, 0.03169, 0.1503, 0.03215, 0.1505, 0.01294, 0.2159, 0.01244, 0.2842, 0.01244, 0.2158, 0.01294, 0.2159, 0.01294, 0.2841, 0.03169, 0.3497, 0.01244, 0.2842, 0.01294, 0.2841, 0.03215, 0.3495, 0.06862, 0.4072, 0.03169, 0.3497, 0.03215, 0.3495, 0.069, 0.4068, 0.1202, 0.4519, 0.06862, 0.4072, 0.069, 0.4068, 0.1205, 0.4515, 0.1824, 0.4803, 0.1202, 0.4519, 0.1205, 0.4515, 0.1825, 0.4798, 0.3176, 0.4803, 0.25, 0.49, 0.25, 0.4895, 0.3175, 0.4798, 0.3798, 0.4519, 0.3176, 0.4803, 0.3175, 0.4798, 0.3795, 0.4515, 0.3146, 0.4699, 0.3739, 0.4428, 0.3775, 0.4484, 0.3164, 0.4763, 0.3775, 0.4484, 0.4282, 0.4044, 0.431, 0.4068, 0.3795, 0.4515, 0.4282, 0.4044, 0.4645, 0.348, 0.4679, 0.3495, 0.431, 0.4068, 0.4645, 0.348, 0.4834, 0.2836, 0.4871, 0.2841, 0.4679, 0.3495, 0.4834, 0.2836, 0.4834, 0.2164, 0.4871, 0.2159, 0.4871, 0.2841, 0.4834, 0.2164, 0.4645, 0.152, 0.4679, 0.1505, 0.4871, 0.2159, 0.4645, 0.152, 0.4282, 0.09555, 0.431, 0.09316, 0.4679, 0.1505, 0.4282, 0.09555, 0.3775, 0.0516, 0.3795, 0.04852, 0.431, 0.09316, 0.3775, 0.0516, 0.3164, 0.02371, 0.3175, 0.0202, 0.3795, 0.04852, 0.3164, 0.02371, 0.25, 0.01416, 0.25, 0.0105, 0.3175, 0.0202, 0.25, 0.01416, 0.1836, 0.02371, 0.1825, 0.0202, 0.25, 0.0105, 0.1836, 0.02371, 0.1225, 0.0516, 0.1205, 0.04852, 0.1825, 0.0202, 0.1225, 0.0516, 0.07176, 0.09555, 0.069, 0.09316, 0.1205, 0.04852, 0.07176, 0.09555, 0.03547, 0.152, 0.03215, 0.1505, 0.069, 0.09316, 0.03547, 0.152, 0.01656, 0.2164, 0.01294, 0.2159, 0.03215, 0.1505, 0.01656, 0.2164, 0.01656, 0.2836, 0.01294, 0.2841, 0.01294, 0.2159, 0.01656, 0.2836, 0.03547, 0.348, 0.03215, 0.3495, 0.01294, 0.2841, 0.03547, 0.348, 0.07176, 0.4044, 0.069, 0.4068, 0.03215, 0.3495, 0.07176, 0.4044, 0.1225, 0.4484, 0.1205, 0.4515, 0.069, 0.4068, 0.1225, 0.4484, 0.1836, 0.4763, 0.1825, 0.4798, 0.1205, 0.4515, 0.25, 0.4858, 0.3164, 0.4763, 0.3175, 0.4798, 0.25, 0.4895, 0.25, 0.49, 0.1824, 0.4803, 0.1825, 0.4798, 0.25, 0.4895, 0.3122, 0.4619, 0.3694, 0.4358, 0.3739, 0.4428, 0.3146, 0.4699, 0.3739, 0.4428, 0.4232, 0.4001, 0.4282, 0.4044, 0.3775, 0.4484, 0.4232, 0.4001, 0.4584, 0.3452, 0.4645, 0.348, 0.4282, 0.4044, 0.4584, 0.3452, 0.4768, 0.2826, 0.4834, 0.2836, 0.4645, 0.348, 0.4768, 0.2826, 0.4768, 0.2174, 0.4834, 0.2164, 0.4834, 0.2836, 0.4768, 0.2174, 0.4584, 0.1548, 0.4645, 0.152, 0.4834, 0.2164, 0.4584, 0.1548, 0.4232, 0.09994, 0.4282, 0.09555, 0.4645, 0.152, 0.4232, 0.09994, 0.3739, 0.05722, 0.3775, 0.0516, 0.4282, 0.09555, 0.3739, 0.05722, 0.3146, 0.03013, 0.3164, 0.02371, 0.3775, 0.0516, 0.3146, 0.03013, 0.25, 0.02085, 0.25, 0.01416, 0.3164, 0.02371, 0.25, 0.02085, 0.1854, 0.03013, 0.1836, 0.02371, 0.25, 0.01416, 0.1854, 0.03013, 0.1261, 0.05722, 0.1225, 0.0516, 0.1836, 0.02371, 0.1261, 0.05722, 0.07682, 0.09994, 0.07176, 0.09555, 0.1225, 0.0516, 0.07682, 0.09994, 0.04155, 0.1548, 0.03547, 0.152, 0.07176, 0.09555, 0.04155, 0.1548, 0.02318, 0.2174, 0.01656, 0.2164, 0.03547, 0.152, 0.02318, 0.2174, 0.02318, 0.2826, 0.01656, 0.2836, 0.01656, 0.2164, 0.02318, 0.2826, 0.04155, 0.3452, 0.03547, 0.348, 0.01656, 0.2836, 0.04155, 0.3452, 0.07682, 0.4001, 0.07176, 0.4044, 0.03547, 0.348, 0.07682, 0.4001, 0.1261, 0.4428, 0.1225, 0.4484, 0.07176, 0.4044, 0.1261, 0.4428, 0.1854, 0.4699, 0.1836, 0.4763, 0.1225, 0.4484, 0.25, 0.4792, 0.3146, 0.4699, 0.3164, 0.4763, 0.25, 0.4858, 0.1836, 0.4763, 0.25, 0.4858, 0.25, 0.4895, 0.1825, 0.4798, 0.3088, 0.4501, 0.3628, 0.4255, 0.3694, 0.4358, 0.3122, 0.4619, 0.3694, 0.4358, 0.4169, 0.3946, 0.4232, 0.4001, 0.3739, 0.4428, 0.4169, 0.3946, 0.4509, 0.3418, 0.4584, 0.3452, 0.4232, 0.4001, 0.4509, 0.3418, 0.4686, 0.2814, 0.4768, 0.2826, 0.4584, 0.3452, 0.4686, 0.2814, 0.4686, 0.2186, 0.4768, 0.2174, 0.4768, 0.2826, 0.4686, 0.2186, 0.4509, 0.1582, 0.4584, 0.1548, 0.4768, 0.2174, 0.4509, 0.1582, 0.4169, 0.1054, 0.4232, 0.09994, 0.4584, 0.1548, 0.4169, 0.1054, 0.3694, 0.06419, 0.3739, 0.05722, 0.4232, 0.09994, 0.3694, 0.06419, 0.3122, 0.03808, 0.3146, 0.03013, 0.3739, 0.05722, 0.3122, 0.03808, 0.25, 0.02913, 0.25, 0.02085, 0.3146, 0.03013, 0.25, 0.02913, 0.1878, 0.03808, 0.1854, 0.03013, 0.25, 0.02085, 0.1878, 0.03808, 0.1306, 0.06419, 0.1261, 0.05722, 0.1854, 0.03013, 0.1306, 0.06419, 0.08308, 0.1054, 0.07682, 0.09994, 0.1261, 0.05722, 0.08308, 0.1054, 0.04909, 0.1582, 0.04155, 0.1548, 0.07682, 0.09994, 0.04909, 0.1582, 0.03138, 0.2186, 0.02318, 0.2174, 0.04155, 0.1548, 0.03138, 0.2186, 0.03138, 0.2814, 0.02318, 0.2826, 0.02318, 0.2174, 0.03138, 0.2814, 0.04909, 0.3418, 0.04155, 0.3452, 0.02318, 0.2826, 0.04909, 0.3418, 0.08308, 0.3946, 0.07682, 0.4001, 0.04155, 0.3452, 0.08308, 0.3946, 0.1306, 0.4358, 0.1261, 0.4428, 0.07682, 0.4001, 0.1306, 0.4358, 0.1878, 0.4619, 0.1854, 0.4699, 0.1261, 0.4428, 0.25, 0.4709, 0.3122, 0.4619, 0.3146, 0.4699, 0.25, 0.4792, 0.1854, 0.4699, 0.25, 0.4792, 0.25, 0.4858, 0.1836, 0.4763, 0.3049, 0.4371, 0.3554, 0.414, 0.3628, 0.4255, 0.3088, 0.4501, 0.3628, 0.4255, 0.4076, 0.3866, 0.4169, 0.3946, 0.3694, 0.4358, 0.4076, 0.3866, 0.4397, 0.3366, 0.4509, 0.3418, 0.4169, 0.3946, 0.4397, 0.3366, 0.4565, 0.2797, 0.4686, 0.2814, 0.4509, 0.3418, 0.4565, 0.2797, 0.4565, 0.2203, 0.4686, 0.2186, 0.4686, 0.2814, 0.4565, 0.2203, 0.4397, 0.1634, 0.4509, 0.1582, 0.4686, 0.2186, 0.4397, 0.1634, 0.4076, 0.1134, 0.4169, 0.1054, 0.4509, 0.1582, 0.4076, 0.1134, 0.3628, 0.07453, 0.3694, 0.06419, 0.4169, 0.1054, 0.3628, 0.07453, 0.3088, 0.04986, 0.3122, 0.03808, 0.3694, 0.06419, 0.3088, 0.04986, 0.25, 0.04141, 0.25, 0.02913, 0.3122, 0.03808, 0.25, 0.04141, 0.1912, 0.04986, 0.1878, 0.03808, 0.25, 0.02913, 0.1912, 0.04986, 0.1372, 0.07453, 0.1306, 0.06419, 0.1878, 0.03808, 0.1372, 0.07453, 0.09236, 0.1134, 0.08308, 0.1054, 0.1306, 0.06419, 0.09236, 0.1134, 0.06026, 0.1634, 0.04909, 0.1582, 0.08308, 0.1054, 0.06026, 0.1634, 0.04354, 0.2203, 0.03138, 0.2186, 0.04909, 0.1582, 0.04354, 0.2203, 0.04354, 0.2797, 0.03138, 0.2814, 0.03138, 0.2186, 0.04354, 0.2797, 0.06026, 0.3366, 0.04909, 0.3418, 0.03138, 0.2814, 0.06026, 0.3366, 0.09236, 0.3866, 0.08308, 0.3946, 0.04909, 0.3418, 0.09236, 0.3866, 0.1372, 0.4255, 0.1306, 0.4358, 0.08308, 0.3946, 0.1372, 0.4255, 0.1912, 0.4501, 0.1878, 0.4619, 0.1306, 0.4358, 0.25, 0.4586, 0.3088, 0.4501, 0.3122, 0.4619, 0.25, 0.4709, 0.1878, 0.4619, 0.25, 0.4709, 0.25, 0.4792, 0.1854, 0.4699, 0.3023, 0.428, 0.3503, 0.4061, 0.3554, 0.414, 0.3049, 0.4371, 0.3554, 0.414, 0.3974, 0.3777, 0.4076, 0.3866, 0.3628, 0.4255, 0.3974, 0.3777, 0.4274, 0.331, 0.4397, 0.3366, 0.4076, 0.3866, 0.4274, 0.331, 0.443, 0.2778, 0.4565, 0.2797, 0.4397, 0.3366, 0.443, 0.2778, 0.443, 0.2222, 0.4565, 0.2203, 0.4565, 0.2797, 0.443, 0.2222, 0.4274, 0.169, 0.4397, 0.1634, 0.4565, 0.2203, 0.4274, 0.169, 0.3974, 0.1223, 0.4076, 0.1134, 0.4397, 0.1634, 0.3974, 0.1223, 0.3554, 0.08596, 0.3628, 0.07453, 0.4076, 0.1134, 0.3554, 0.08596, 0.3049, 0.0629, 0.3088, 0.04986, 0.3628, 0.07453, 0.3049, 0.0629, 0.25, 0.055, 0.25, 0.04141, 0.3088, 0.04986, 0.25, 0.055, 0.1951, 0.0629, 0.1912, 0.04986, 0.25, 0.04141, 0.1951, 0.0629, 0.1446, 0.08596, 0.1372, 0.07453, 0.1912, 0.04986, 0.1446, 0.08596, 0.1026, 0.1223, 0.09236, 0.1134, 0.1372, 0.07453, 0.1026, 0.1223, 0.07262, 0.169, 0.06026, 0.1634, 0.09236, 0.1134, 0.07262, 0.169, 0.05699, 0.2222, 0.04354, 0.2203, 0.06026, 0.1634, 0.05699, 0.2222, 0.05699, 0.2778, 0.04354, 0.2797, 0.04354, 0.2203, 0.05699, 0.2778, 0.07262, 0.331, 0.06026, 0.3366, 0.04354, 0.2797, 0.07262, 0.331, 0.1026, 0.3777, 0.09236, 0.3866, 0.06026, 0.3366, 0.1026, 0.3777, 0.1446, 0.414, 0.1372, 0.4255, 0.09236, 0.3866, 0.1446, 0.414, 0.1951, 0.4371, 0.1912, 0.4501, 0.1372, 0.4255, 0.25, 0.445, 0.3049, 0.4371, 0.3088, 0.4501, 0.25, 0.4586, 0.1912, 0.4501, 0.25, 0.4586, 0.25, 0.4709, 0.1878, 0.4619, 0.2984, 0.4147, 0.3428, 0.3944, 0.3503, 0.4061, 0.3023, 0.428, 0.3503, 0.4061, 0.3902, 0.3715, 0.3974, 0.3777, 0.3554, 0.414, 0.3902, 0.3715, 0.4188, 0.3271, 0.4274, 0.331, 0.3974, 0.3777, 0.4188, 0.3271, 0.4337, 0.2764, 0.443, 0.2778, 0.4274, 0.331, 0.4337, 0.2764, 0.4337, 0.2236, 0.443, 0.2222, 0.443, 0.2778, 0.4337, 0.2236, 0.4188, 0.1729, 0.4274, 0.169, 0.443, 0.2222, 0.4188, 0.1729, 0.3902, 0.1285, 0.3974, 0.1223, 0.4274, 0.169, 0.3902, 0.1285, 0.3503, 0.09391, 0.3554, 0.08596, 0.3974, 0.1223, 0.3503, 0.09391, 0.3023, 0.07197, 0.3049, 0.0629, 0.3554, 0.08596, 0.3023, 0.07197, 0.25, 0.06446, 0.25, 0.055, 0.3049, 0.0629, 0.25, 0.06446, 0.1977, 0.07197, 0.1951, 0.0629, 0.25, 0.055, 0.1977, 0.07197, 0.1497, 0.09391, 0.1446, 0.08596, 0.1951, 0.0629, 0.1497, 0.09391, 0.1098, 0.1285, 0.1026, 0.1223, 0.1446, 0.08596, 0.1098, 0.1285, 0.08123, 0.1729, 0.07262, 0.169, 0.1026, 0.1223, 0.08123, 0.1729, 0.06635, 0.2236, 0.05699, 0.2222, 0.07262, 0.169, 0.06635, 0.2236, 0.06635, 0.2764, 0.05699, 0.2778, 0.05699, 0.2222, 0.06635, 0.2764, 0.08123, 0.3271, 0.07262, 0.331, 0.05699, 0.2778, 0.08123, 0.3271, 0.1098, 0.3715, 0.1026, 0.3777, 0.07262, 0.331, 0.1098, 0.3715, 0.1497, 0.4061, 0.1446, 0.414, 0.1026, 0.3777, 0.1497, 0.4061, 0.1977, 0.428, 0.1951, 0.4371, 0.1446, 0.414, 0.25, 0.4355, 0.3023, 0.428, 0.3049, 0.4371, 0.25, 0.445, 0.1951, 0.4371, 0.25, 0.445, 0.25, 0.4586, 0.1912, 0.4501, 0.3334, 0.3797, 0.2935, 0.398, 0.2935, 0.398, 0.3334, 0.3797, 0.3428, 0.3944, 0.3798, 0.3624, 0.3902, 0.3715, 0.3503, 0.4061, 0.3798, 0.3624, 0.4062, 0.3213, 0.4188, 0.3271, 0.3902, 0.3715, 0.4062, 0.3213, 0.42, 0.2744, 0.4337, 0.2764, 0.4188, 0.3271, 0.42, 0.2744, 0.42, 0.2256, 0.4337, 0.2236, 0.4337, 0.2764, 0.42, 0.2256, 0.4062, 0.1787, 0.4188, 0.1729, 0.4337, 0.2236, 0.4062, 0.1787, 0.3798, 0.1376, 0.3902, 0.1285, 0.4188, 0.1729, 0.3798, 0.1376, 0.3428, 0.1056, 0.3503, 0.09391, 0.3902, 0.1285, 0.3428, 0.1056, 0.2984, 0.08526, 0.3023, 0.07197, 0.3503, 0.09391, 0.2984, 0.08526, 0.25, 0.0783, 0.25, 0.06446, 0.3023, 0.07197, 0.25, 0.0783, 0.2016, 0.08526, 0.1977, 0.07197, 0.25, 0.06446, 0.2016, 0.08526, 0.1572, 0.1056, 0.1497, 0.09391, 0.1977, 0.07197, 0.1572, 0.1056, 0.1202, 0.1376, 0.1098, 0.1285, 0.1497, 0.09391, 0.1202, 0.1376, 0.09382, 0.1787, 0.08123, 0.1729, 0.1098, 0.1285, 0.09382, 0.1787, 0.08005, 0.2256, 0.06635, 0.2236, 0.08123, 0.1729, 0.08005, 0.2256, 0.08005, 0.2744, 0.06635, 0.2764, 0.06635, 0.2236, 0.08005, 0.2744, 0.09382, 0.3213, 0.08123, 0.3271, 0.06635, 0.2764, 0.09382, 0.3213, 0.1202, 0.3624, 0.1098, 0.3715, 0.08123, 0.3271, 0.1202, 0.3624, 0.1572, 0.3944, 0.1497, 0.4061, 0.1098, 0.3715, 0.1572, 0.3944, 0.2016, 0.4147, 0.1977, 0.428, 0.1497, 0.4061, 0.25, 0.4217, 0.2984, 0.4147, 0.3023, 0.428, 0.25, 0.4355, 0.1977, 0.428, 0.25, 0.4355, 0.25, 0.445, 0.1951, 0.4371, 0.25, 0.4042, 0.2935, 0.398, 0.2984, 0.4147, 0.25, 0.4217, 0.2935, 0.398, 0.3334, 0.3797, 0.3428, 0.3944, 0.2984, 0.4147, 0.3334, 0.3797, 0.3666, 0.351, 0.3798, 0.3624, 0.3428, 0.3944, 0.3666, 0.351, 0.3903, 0.3141, 0.4062, 0.3213, 0.3798, 0.3624, 0.3903, 0.3141, 0.4027, 0.2719, 0.42, 0.2744, 0.4062, 0.3213, 0.4027, 0.2719, 0.4027, 0.2281, 0.42, 0.2256, 0.42, 0.2744, 0.4027, 0.2281, 0.3903, 0.1859, 0.4062, 0.1787, 0.42, 0.2256, 0.3903, 0.1859, 0.3666, 0.149, 0.3798, 0.1376, 0.4062, 0.1787, 0.3666, 0.149, 0.3334, 0.1203, 0.3428, 0.1056, 0.3798, 0.1376, 0.3334, 0.1203, 0.2935, 0.102, 0.2984, 0.08526, 0.3428, 0.1056, 0.2935, 0.102, 0.25, 0.09577, 0.25, 0.0783, 0.2984, 0.08526, 0.25, 0.09577, 0.2065, 0.102, 0.2016, 0.08526, 0.25, 0.0783, 0.2065, 0.102, 0.1666, 0.1203, 0.1572, 0.1056, 0.2016, 0.08526, 0.1666, 0.1203, 0.1334, 0.149, 0.1202, 0.1376, 0.1572, 0.1056, 0.1334, 0.149, 0.1097, 0.1859, 0.09382, 0.1787, 0.1202, 0.1376, 0.1097, 0.1859, 0.09734, 0.2281, 0.08005, 0.2256, 0.09382, 0.1787, 0.09734, 0.2281, 0.09734, 0.2719, 0.08005, 0.2744, 0.08005, 0.2256, 0.09734, 0.2719, 0.1097, 0.3141, 0.09382, 0.3213, 0.08005, 0.2744, 0.1097, 0.3141, 0.1334, 0.351, 0.1202, 0.3624, 0.09382, 0.3213, 0.1334, 0.351, 0.1666, 0.3797, 0.1572, 0.3944, 0.1202, 0.3624, 0.1666, 0.3797, 0.2065, 0.398, 0.2016, 0.4147, 0.1572, 0.3944, 0.2065, 0.398, 0.25, 0.4042, 0.25, 0.4217, 0.2016, 0.4147, 0.2016, 0.4147, 0.25, 0.4217, 0.25, 0.4355, 0.1977, 0.428, 0.25, 0.4042, 0.2065, 0.398, 0.2065, 0.398, 0.25, 0.4042, 0.3903, 0.1859, 0.4027, 0.2281, 0.4027, 0.2281, 0.3903, 0.1859, 0.2065, 0.102, 0.25, 0.09577, 0.25, 0.09577, 0.2065, 0.102, 0.09734, 0.2719, 0.09734, 0.2281, 0.09734, 0.2281, 0.09734, 0.2719, 0.4027, 0.2719, 0.3903, 0.3141, 0.3903, 0.3141, 0.4027, 0.2719, 0.2935, 0.102, 0.3334, 0.1203, 0.3334, 0.1203, 0.2935, 0.102, 0.1097, 0.1859, 0.1334, 0.149, 0.1334, 0.149, 0.1097, 0.1859, 0.1666, 0.3797, 0.1334, 0.351, 0.1334, 0.351, 0.1666, 0.3797, 0.3666, 0.351, 0.3334, 0.3797, 0.3334, 0.3797, 0.3666, 0.351, 0.3666, 0.149, 0.3903, 0.1859, 0.3903, 0.1859, 0.3666, 0.149, 0.1666, 0.1203, 0.2065, 0.102, 0.2065, 0.102, 0.1666, 0.1203, 0.1097, 0.3141, 0.09734, 0.2719, 0.09734, 0.2719, 0.1097, 0.3141, 0.2935, 0.398, 0.25, 0.4042, 0.25, 0.4042, 0.2935, 0.398, 0.4027, 0.2281, 0.4027, 0.2719, 0.4027, 0.2719, 0.4027, 0.2281, 0.25, 0.09577, 0.2935, 0.102, 0.2935, 0.102, 0.25, 0.09577, 0.09734, 0.2281, 0.1097, 0.1859, 0.1097, 0.1859, 0.09734, 0.2281, 0.2065, 0.398, 0.1666, 0.3797, 0.1666, 0.3797, 0.2065, 0.398, 0.3903, 0.3141, 0.3666, 0.351, 0.3666, 0.351, 0.3903, 0.3141, 0.3334, 0.1203, 0.3666, 0.149, 0.3666, 0.149, 0.3334, 0.1203, 0.1334, 0.149, 0.1666, 0.1203, 0.1666, 0.1203, 0.1334, 0.149, 0.1334, 0.351, 0.1097, 0.3141, 0.1097, 0.3141, 0.1334, 0.351, 0.25, 0.2945, 0.2625, 0.2927, 0.2935, 0.398, 0.25, 0.4042, 0.2625, 0.2927, 0.274, 0.2874, 0.3334, 0.3797, 0.2935, 0.398, 0.274, 0.2874, 0.2836, 0.2791, 0.3666, 0.351, 0.3334, 0.3797, 0.2836, 0.2791, 0.2905, 0.2685, 0.3903, 0.3141, 0.3666, 0.351, 0.2905, 0.2685, 0.294, 0.2563, 0.4027, 0.2719, 0.3903, 0.3141, 0.294, 0.2563, 0.294, 0.2437, 0.4027, 0.2281, 0.4027, 0.2719, 0.294, 0.2437, 0.2905, 0.2315, 0.3903, 0.1859, 0.4027, 0.2281, 0.2905, 0.2315, 0.2836, 0.2209, 0.3666, 0.149, 0.3903, 0.1859, 0.2836, 0.2209, 0.274, 0.2126, 0.3334, 0.1203, 0.3666, 0.149, 0.274, 0.2126, 0.2625, 0.2073, 0.2935, 0.102, 0.3334, 0.1203, 0.2625, 0.2073, 0.25, 0.2055, 0.25, 0.09577, 0.2935, 0.102, 0.25, 0.2055, 0.2375, 0.2073, 0.2065, 0.102, 0.25, 0.09577, 0.2375, 0.2073, 0.226, 0.2126, 0.1666, 0.1203, 0.2065, 0.102, 0.226, 0.2126, 0.2164, 0.2209, 0.1334, 0.149, 0.1666, 0.1203, 0.2164, 0.2209, 0.2095, 0.2315, 0.1097, 0.1859, 0.1334, 0.149, 0.2095, 0.2315, 0.206, 0.2437, 0.09734, 0.2281, 0.1097, 0.1859, 0.206, 0.2437, 0.206, 0.2563, 0.09734, 0.2719, 0.09734, 0.2281, 0.206, 0.2563, 0.2095, 0.2685, 0.1097, 0.3141, 0.09734, 0.2719, 0.2095, 0.2685, 0.2164, 0.2791, 0.1334, 0.351, 0.1097, 0.3141, 0.2164, 0.2791, 0.226, 0.2874, 0.1666, 0.3797, 0.1334, 0.351, 0.226, 0.2874, 0.2375, 0.2927, 0.2065, 0.398, 0.1666, 0.3797, 0.2375, 0.2927, 0.25, 0.2945, 0.25, 0.4042, 0.2065, 0.398, 0.2625, 0.2073, 0.274, 0.2126, 0.274, 0.2126, 0.2625, 0.2073, 0.25, 0.2945, 0.2375, 0.2927, 0.2375, 0.2927, 0.25, 0.2945, 0.2095, 0.2315, 0.2164, 0.2209, 0.2164, 0.2209, 0.2095, 0.2315, 0.226, 0.2874, 0.2164, 0.2791, 0.2164, 0.2791, 0.226, 0.2874, 0.2836, 0.2791, 0.274, 0.2874, 0.274, 0.2874, 0.2836, 0.2791, 0.2836, 0.2209, 0.2905, 0.2315, 0.2905, 0.2315, 0.2836, 0.2209, 0.226, 0.2126, 0.2375, 0.2073, 0.2375, 0.2073, 0.226, 0.2126, 0.2095, 0.2685, 0.206, 0.2563, 0.206, 0.2563, 0.2095, 0.2685, 0.274, 0.2874, 0.2625, 0.2927, 0.2625, 0.2927, 0.274, 0.2874, 0.294, 0.2437, 0.294, 0.2563, 0.294, 0.2563, 0.294, 0.2437, 0.25, 0.2055, 0.2625, 0.2073, 0.2625, 0.2073, 0.25, 0.2055, 0.206, 0.2437, 0.2095, 0.2315, 0.2095, 0.2315, 0.206, 0.2437, 0.2375, 0.2927, 0.226, 0.2874, 0.226, 0.2874, 0.2375, 0.2927, 0.2905, 0.2685, 0.2836, 0.2791, 0.2836, 0.2791, 0.2905, 0.2685, 0.274, 0.2126, 0.2836, 0.2209, 0.2836, 0.2209, 0.274, 0.2126, 0.2164, 0.2209, 0.226, 0.2126, 0.226, 0.2126, 0.2164, 0.2209, 0.2164, 0.2791, 0.2095, 0.2685, 0.2095, 0.2685, 0.2164, 0.2791, 0.2547, 0.2659, 0.25, 0.2666, 0.2453, 0.2659, 0.241, 0.264, 0.2375, 0.2609, 0.2349, 0.2569, 0.2336, 0.2524, 0.2336, 0.2476, 0.2349, 0.2431, 0.2375, 0.2391, 0.241, 0.236, 0.2453, 0.2341, 0.25, 0.2334, 0.2547, 0.2341, 0.259, 0.236, 0.2625, 0.2391, 0.2651, 0.2431, 0.2664, 0.2476, 0.2664, 0.2524, 0.2651, 0.2569, 0.2625, 0.2609, 0.259, 0.264, 0.2905, 0.2315, 0.294, 0.2437, 0.294, 0.2437, 0.2905, 0.2315, 0.2375, 0.2073, 0.25, 0.2055, 0.25, 0.2055, 0.2375, 0.2073, 0.206, 0.2563, 0.206, 0.2437, 0.206, 0.2437, 0.206, 0.2563, 0.294, 0.2563, 0.2905, 0.2685, 0.2905, 0.2685, 0.294, 0.2563, 0.25, 0.2666, 0.2547, 0.2659, 0.2625, 0.2927, 0.25, 0.2945, 0.2547, 0.2659, 0.259, 0.264, 0.274, 0.2874, 0.2625, 0.2927, 0.259, 0.264, 0.2625, 0.2609, 0.2836, 0.2791, 0.274, 0.2874, 0.2625, 0.2609, 0.2651, 0.2569, 0.2905, 0.2685, 0.2836, 0.2791, 0.2651, 0.2569, 0.2664, 0.2524, 0.294, 0.2563, 0.2905, 0.2685, 0.2664, 0.2524, 0.2664, 0.2476, 0.294, 0.2437, 0.294, 0.2563, 0.2664, 0.2476, 0.2651, 0.2431, 0.2905, 0.2315, 0.294, 0.2437, 0.2651, 0.2431, 0.2625, 0.2391, 0.2836, 0.2209, 0.2905, 0.2315, 0.2625, 0.2391, 0.259, 0.236, 0.274, 0.2126, 0.2836, 0.2209, 0.259, 0.236, 0.2547, 0.2341, 0.2625, 0.2073, 0.274, 0.2126, 0.2547, 0.2341, 0.25, 0.2334, 0.25, 0.2055, 0.2625, 0.2073, 0.25, 0.2334, 0.2453, 0.2341, 0.2375, 0.2073, 0.25, 0.2055, 0.2453, 0.2341, 0.241, 0.236, 0.226, 0.2126, 0.2375, 0.2073, 0.241, 0.236, 0.2375, 0.2391, 0.2164, 0.2209, 0.226, 0.2126, 0.2375, 0.2391, 0.2349, 0.2431, 0.2095, 0.2315, 0.2164, 0.2209, 0.2349, 0.2431, 0.2336, 0.2476, 0.206, 0.2437, 0.2095, 0.2315, 0.2336, 0.2476, 0.2336, 0.2524, 0.206, 0.2563, 0.206, 0.2437, 0.2336, 0.2524, 0.2349, 0.2569, 0.2095, 0.2685, 0.206, 0.2563, 0.2349, 0.2569, 0.2375, 0.2609, 0.2164, 0.2791, 0.2095, 0.2685, 0.2375, 0.2609, 0.241, 0.264, 0.226, 0.2874, 0.2164, 0.2791, 0.241, 0.264, 0.2453, 0.2659, 0.2375, 0.2927, 0.226, 0.2874, 0.2453, 0.2659, 0.25, 0.2666, 0.25, 0.2945, 0.2375, 0.2927, 0.2625, 0.2927, 0.25, 0.2945, 0.25, 0.2945, 0.2625, 0.2927, 0.9545, 0.614, 0.9545, 0.728, 0.9091, 0.728, 0.9091, 0.614, 1.0, 0.614, 1.0, 0.728, 0.9545, 0.728, 0.9545, 0.614, 0.09091, 0.614, 0.09091, 0.728, 0.04545, 0.728, 0.04545, 0.614, 0.1364, 0.614, 0.1364, 0.728, 0.09091, 0.728, 0.09091, 0.614, 0.1818, 0.614, 0.1818, 0.728, 0.1364, 0.728, 0.1364, 0.614, 0.2273, 0.614, 0.2273, 0.728, 0.1818, 0.728, 0.1818, 0.614, 0.2273, 0.728, 0.2273, 0.614, 0.2273, 0.614, 0.2273, 0.728, 0.3182, 0.614, 0.3182, 0.728, 0.2727, 0.728, 0.2727, 0.614, 0.3636, 0.614, 0.3636, 0.728, 0.3182, 0.728, 0.3182, 0.614, 0.4091, 0.614, 0.4091, 0.728, 0.3636, 0.728, 0.3636, 0.614, 0.4545, 0.614, 0.4545, 0.728, 0.4091, 0.728, 0.4091, 0.614, 0.5, 0.614, 0.5, 0.728, 0.4545, 0.728, 0.4545, 0.614, 0.5455, 0.614, 0.5455, 0.728, 0.5, 0.728, 0.5, 0.614, 0.5455, 0.728, 0.5455, 0.614, 0.5455, 0.614, 0.5455, 0.728, 0.6364, 0.614, 0.6364, 0.728, 0.5909, 0.728, 0.5909, 0.614, 0.6818, 0.614, 0.6818, 0.728, 0.6364, 0.728, 0.6364, 0.614, 0.7273, 0.614, 0.7273, 0.728, 0.6818, 0.728, 0.6818, 0.614, 0.7727, 0.614, 0.7727, 0.728, 0.7273, 0.728, 0.7273, 0.614, 0.8182, 0.614, 0.8182, 0.728, 0.7727, 0.728, 0.7727, 0.614, 0.8636, 0.614, 0.8636, 0.728, 0.8182, 0.728, 0.8182, 0.614, 0.9091, 0.728, 0.8636, 0.728, 0.8636, 0.728, 0.9091, 0.728, 0.04545, 0.614, 0.04545, 0.728, -2.682e-07, 0.728, -2.682e-07, 0.614, 0.04545, 0.557, 0.04545, 0.614, -2.682e-07, 0.614, -2.682e-07, 0.557, 0.9091, 0.557, 0.9091, 0.614, 0.8636, 0.614, 0.8636, 0.557, 0.8636, 0.557, 0.8636, 0.614, 0.8182, 0.614, 0.8182, 0.557, 0.7727, 0.557, 0.8182, 0.557, 0.8182, 0.557, 0.7727, 0.557, 0.7727, 0.557, 0.7727, 0.614, 0.7273, 0.614, 0.7273, 0.557, 0.7273, 0.557, 0.7273, 0.614, 0.6818, 0.614, 0.6818, 0.557, 0.6364, 0.614, 0.6364, 0.557, 0.6364, 0.557, 0.6364, 0.614, 0.6364, 0.557, 0.6364, 0.614, 0.5909, 0.614, 0.5909, 0.557, 0.5909, 0.557, 0.5909, 0.614, 0.5455, 0.614, 0.5455, 0.557, 0.5455, 0.557, 0.5455, 0.614, 0.5, 0.614, 0.5, 0.557, 0.4545, 0.614, 0.4545, 0.557, 0.4545, 0.557, 0.4545, 0.614, 0.4545, 0.557, 0.4545, 0.614, 0.4091, 0.614, 0.4091, 0.557, 0.4091, 0.557, 0.4091, 0.614, 0.3636, 0.614, 0.3636, 0.557, 0.3182, 0.614, 0.3182, 0.557, 0.3182, 0.557, 0.3182, 0.614, 0.3182, 0.557, 0.3182, 0.614, 0.2727, 0.614, 0.2727, 0.557, 0.2727, 0.557, 0.2727, 0.614, 0.2273, 0.614, 0.2273, 0.557, 0.2273, 0.557, 0.2273, 0.614, 0.1818, 0.614, 0.1818, 0.557, 0.1364, 0.614, 0.1364, 0.557, 0.1364, 0.557, 0.1364, 0.614, 0.1364, 0.557, 0.1364, 0.614, 0.09091, 0.614, 0.09091, 0.557, 0.09091, 0.557, 0.09091, 0.614, 0.04545, 0.614, 0.04545, 0.557, 0.9545, 0.614, 0.9545, 0.557, 0.9545, 0.557, 0.9545, 0.614, 0.9545, 0.557, 0.9545, 0.614, 0.9091, 0.614, 0.9091, 0.557, 0.9545, 0.5285, 0.9545, 0.557, 0.9091, 0.557, 0.9091, 0.5285, 1.0, 0.5285, 1.0, 0.557, 0.9545, 0.557, 0.9545, 0.5285, 0.09091, 0.5285, 0.09091, 0.557, 0.04545, 0.557, 0.04545, 0.5285, 0.1364, 0.5285, 0.1364, 0.557, 0.09091, 0.557, 0.09091, 0.5285, 0.1818, 0.5285, 0.1818, 0.557, 0.1364, 0.557, 0.1364, 0.5285, 0.2273, 0.5285, 0.2273, 0.557, 0.1818, 0.557, 0.1818, 0.5285, 0.2727, 0.5285, 0.2727, 0.557, 0.2273, 0.557, 0.2273, 0.5285, 0.3182, 0.5285, 0.3182, 0.557, 0.2727, 0.557, 0.2727, 0.5285, 0.3636, 0.5285, 0.3636, 0.557, 0.3182, 0.557, 0.3182, 0.5285, 0.4091, 0.5285, 0.4091, 0.557, 0.3636, 0.557, 0.3636, 0.5285, 0.4545, 0.5285, 0.4545, 0.557, 0.4091, 0.557, 0.4091, 0.5285, 0.5, 0.5285, 0.5, 0.557, 0.4545, 0.557, 0.4545, 0.5285, 0.5455, 0.5285, 0.5455, 0.557, 0.5, 0.557, 0.5, 0.5285, 0.5909, 0.5285, 0.5909, 0.557, 0.5455, 0.557, 0.5455, 0.5285, 0.6364, 0.5285, 0.6364, 0.557, 0.5909, 0.557, 0.5909, 0.5285, 0.6818, 0.5285, 0.6818, 0.557, 0.6364, 0.557, 0.6364, 0.5285, 0.7273, 0.5285, 0.7273, 0.557, 0.6818, 0.557, 0.6818, 0.5285, 0.7727, 0.5285, 0.7727, 0.557, 0.7273, 0.557, 0.7273, 0.5285, 0.8182, 0.5285, 0.8182, 0.557, 0.7727, 0.557, 0.7727, 0.5285, 0.8636, 0.5285, 0.8636, 0.557, 0.8182, 0.557, 0.8182, 0.5285, 0.9091, 0.5285, 0.9091, 0.557, 0.8636, 0.557, 0.8636, 0.5285, 0.04545, 0.5285, 0.04545, 0.557, -2.682e-07, 0.557, -2.682e-07, 0.5285, 0.9091, 0.614, 0.9091, 0.728, 0.8636, 0.728, 0.8636, 0.614, 0.9091, 0.614, 0.9091, 0.728, 0.9091, 0.728, 0.9091, 0.614, 0.8636, 0.614, 0.9091, 0.614, 0.9091, 0.614, 0.8636, 0.614, 0.8636, 0.728, 0.8636, 0.614, 0.8636, 0.614, 0.8636, 0.728, 0.5909, 0.614, 0.5909, 0.728, 0.5455, 0.728, 0.5455, 0.614, 0.5909, 0.614, 0.5909, 0.728, 0.5909, 0.728, 0.5909, 0.614, 0.5455, 0.614, 0.5909, 0.614, 0.5909, 0.614, 0.5455, 0.614, 0.5909, 0.728, 0.5455, 0.728, 0.5455, 0.728, 0.5909, 0.728, 0.2727, 0.614, 0.2727, 0.728, 0.2273, 0.728, 0.2273, 0.614, 0.2727, 0.728, 0.2273, 0.728, 0.2273, 0.728, 0.2727, 0.728, 0.2727, 0.614, 0.2727, 0.728, 0.2727, 0.728, 0.2727, 0.614, 0.2273, 0.614, 0.2727, 0.614, 0.2727, 0.614, 0.2273, 0.614, 0.8182, 0.557, 0.8182, 0.614, 0.7727, 0.614, 0.7727, 0.557, 0.8182, 0.614, 0.7727, 0.614, 0.7727, 0.614, 0.8182, 0.614, 0.8182, 0.557, 0.8182, 0.614, 0.8182, 0.614, 0.8182, 0.557, 0.7727, 0.614, 0.7727, 0.557, 0.7727, 0.557, 0.7727, 0.614, 0.6818, 0.557, 0.6818, 0.614, 0.6364, 0.614, 0.6364, 0.557, 0.6818, 0.614, 0.6364, 0.614, 0.6364, 0.614, 0.6818, 0.614, 0.6818, 0.557, 0.6818, 0.614, 0.6818, 0.614, 0.6818, 0.557, 0.6364, 0.557, 0.6818, 0.557, 0.6818, 0.557, 0.6364, 0.557, 1.0, 0.557, 1.0, 0.614, 0.9545, 0.614, 0.9545, 0.557, -2.682e-07, 0.557, -2.682e-07, 0.614, -2.682e-07, 0.614, -2.682e-07, 0.557, 1.0, 0.614, 0.9545, 0.614, 0.9545, 0.614, 1.0, 0.614, 0.9545, 0.557, 1.0, 0.557, 1.0, 0.557, 0.9545, 0.557, 0.1818, 0.557, 0.1818, 0.614, 0.1364, 0.614, 0.1364, 0.557, 0.1818, 0.614, 0.1364, 0.614, 0.1364, 0.614, 0.1818, 0.614, 0.1818, 0.557, 0.1818, 0.614, 0.1818, 0.614, 0.1818, 0.557, 0.1364, 0.557, 0.1818, 0.557, 0.1818, 0.557, 0.1364, 0.557, 0.3636, 0.557, 0.3636, 0.614, 0.3182, 0.614, 0.3182, 0.557, 0.3182, 0.557, 0.3636, 0.557, 0.3636, 0.557, 0.3182, 0.557, 0.3636, 0.614, 0.3182, 0.614, 0.3182, 0.614, 0.3636, 0.614, 0.3636, 0.557, 0.3636, 0.614, 0.3636, 0.614, 0.3636, 0.557, 0.5, 0.557, 0.5, 0.614, 0.4545, 0.614, 0.4545, 0.557, 0.4545, 0.557, 0.5, 0.557, 0.5, 0.557, 0.4545, 0.557, 0.5, 0.614, 0.4545, 0.614, 0.4545, 0.614, 0.5, 0.614, 0.5, 0.557, 0.5, 0.614, 0.5, 0.614, 0.5, 0.557, 0.04545, 0.5, 0.04545, 0.5285, -2.682e-07, 0.5285, -2.682e-07, 0.5, 0.9545, 0.7851, 0.9545, 0.8421, 0.9091, 0.8421, 0.9091, 0.7851, 0.8636, 0.5, 0.8636, 0.5285, 0.8182, 0.5285, 0.8182, 0.5, 0.8182, 0.5, 0.8182, 0.5285, 0.7727, 0.5285, 0.7727, 0.5, 0.7727, 0.5, 0.7727, 0.5285, 0.7273, 0.5285, 0.7273, 0.5, 0.7273, 0.5, 0.7273, 0.5285, 0.6818, 0.5285, 0.6818, 0.5, 0.6818, 0.5, 0.6818, 0.5285, 0.6364, 0.5285, 0.6364, 0.5, 0.6364, 0.5, 0.6364, 0.5285, 0.5909, 0.5285, 0.5909, 0.5, 0.5909, 0.5285, 0.5455, 0.5285, 0.5455, 0.5285, 0.5909, 0.5285, 0.5455, 0.5, 0.5455, 0.5285, 0.5, 0.5285, 0.5, 0.5, 0.5, 0.5, 0.5, 0.5285, 0.4545, 0.5285, 0.4545, 0.5, 0.4545, 0.5, 0.4545, 0.5285, 0.4091, 0.5285, 0.4091, 0.5, 0.4091, 0.5, 0.4091, 0.5285, 0.3636, 0.5285, 0.3636, 0.5, 0.3636, 0.5, 0.3636, 0.5285, 0.3182, 0.5285, 0.3182, 0.5, 0.3182, 0.5, 0.3182, 0.5285, 0.2727, 0.5285, 0.2727, 0.5, 0.2727, 0.5285, 0.2273, 0.5285, 0.2273, 0.5285, 0.2727, 0.5285, 0.2273, 0.5, 0.2273, 0.5285, 0.1818, 0.5285, 0.1818, 0.5, 0.1818, 0.5, 0.1818, 0.5285, 0.1364, 0.5285, 0.1364, 0.5, 0.1364, 0.5, 0.1364, 0.5285, 0.09091, 0.5285, 0.09091, 0.5, 0.09091, 0.5, 0.09091, 0.5285, 0.04545, 0.5285, 0.04545, 0.5, 1.0, 0.5, 1.0, 0.5285, 0.9545, 0.5285, 0.9545, 0.5, 0.9545, 0.5, 0.9545, 0.5285, 0.9091, 0.5285, 0.9091, 0.5, 0.7993, 0.4178, 0.75, 0.4249, 0.75, 0.49, 0.8176, 0.4803, 0.8445, 0.3971, 0.7993, 0.4178, 0.8176, 0.4803, 0.8798, 0.4519, 0.8821, 0.3645, 0.8445, 0.3971, 0.8798, 0.4519, 0.9314, 0.4072, 0.9091, 0.3226, 0.8821, 0.3645, 0.9314, 0.4072, 0.9683, 0.3497, 0.9231, 0.2749, 0.9091, 0.3226, 0.9683, 0.3497, 0.9876, 0.2842, 0.9231, 0.2251, 0.9231, 0.2749, 0.9876, 0.2842, 0.9876, 0.2158, 0.9091, 0.1774, 0.9231, 0.2251, 0.9876, 0.2158, 0.9683, 0.1503, 0.8821, 0.1355, 0.9091, 0.1774, 0.9683, 0.1503, 0.9314, 0.09283, 0.8445, 0.1029, 0.8821, 0.1355, 0.9314, 0.09283, 0.8798, 0.0481, 0.7993, 0.08223, 0.8445, 0.1029, 0.8798, 0.0481, 0.8176, 0.01972, 0.75, 0.07515, 0.7993, 0.08223, 0.8176, 0.01972, 0.75, 0.01, 0.7007, 0.08223, 0.75, 0.07515, 0.75, 0.01, 0.6824, 0.01972, 0.6555, 0.1029, 0.7007, 0.08223, 0.6824, 0.01972, 0.6202, 0.0481, 0.6179, 0.1355, 0.6555, 0.1029, 0.6202, 0.0481, 0.5686, 0.09283, 0.5909, 0.1774, 0.6179, 0.1355, 0.5686, 0.09283, 0.5317, 0.1503, 0.5769, 0.2251, 0.5909, 0.1774, 0.5317, 0.1503, 0.5124, 0.2158, 0.5769, 0.2749, 0.5769, 0.2251, 0.5124, 0.2158, 0.5124, 0.2842, 0.5909, 0.3226, 0.5769, 0.2749, 0.5124, 0.2842, 0.5317, 0.3497, 0.6179, 0.3645, 0.5909, 0.3226, 0.5317, 0.3497, 0.5686, 0.4072, 0.6555, 0.3971, 0.6179, 0.3645, 0.5686, 0.4072, 0.6202, 0.4519, 0.7007, 0.4178, 0.6555, 0.3971, 0.6202, 0.4519, 0.6824, 0.4803, 0.75, 0.4249, 0.7007, 0.4178, 0.6824, 0.4803, 0.75, 0.49, 0.75, 0.4249, 0.7993, 0.4178, 0.8445, 0.3971, 0.8821, 0.3645, 0.9091, 0.3226, 0.9231, 0.2749, 0.9231, 0.2251, 0.9091, 0.1774, 0.8821, 0.1355, 0.8445, 0.1029, 0.7993, 0.08223, 0.75, 0.07515, 0.7007, 0.08223, 0.6555, 0.1029, 0.6179, 0.1355, 0.5909, 0.1774, 0.5769, 0.2251, 0.5769, 0.2749, 0.5909, 0.3226, 0.6179, 0.3645, 0.6555, 0.3971, 0.7007, 0.4178, 0.7007, 0.08223, 0.6555, 0.1029, 0.6555, 0.1029, 0.7007, 0.08223, 0.9231, 0.2749, 0.9231, 0.2251, 0.9231, 0.2251, 0.9231, 0.2749, 0.6555, 0.3971, 0.7007, 0.4178, 0.7007, 0.4178, 0.6555, 0.3971, 0.6555, 0.1029, 0.6179, 0.1355, 0.6179, 0.1355, 0.6555, 0.1029, 0.9231, 0.2251, 0.9091, 0.1774, 0.9091, 0.1774, 0.9231, 0.2251, 0.7007, 0.4178, 0.75, 0.4249, 0.75, 0.4249, 0.7007, 0.4178, 0.6179, 0.1355, 0.5909, 0.1774, 0.5909, 0.1774, 0.6179, 0.1355, 0.9091, 0.1774, 0.8821, 0.1355, 0.8821, 0.1355, 0.9091, 0.1774, 0.75, 0.4249, 0.7993, 0.4178, 0.7993, 0.4178, 0.75, 0.4249, 0.5909, 0.1774, 0.5769, 0.2251, 0.5769, 0.2251, 0.5909, 0.1774, 0.8821, 0.1355, 0.8445, 0.1029, 0.8445, 0.1029, 0.8821, 0.1355, 0.7993, 0.4178, 0.8445, 0.3971, 0.8445, 0.3971, 0.7993, 0.4178, 0.5769, 0.2251, 0.5769, 0.2749, 0.5769, 0.2749, 0.5769, 0.2251, 0.8445, 0.1029, 0.7993, 0.08223, 0.7993, 0.08223, 0.8445, 0.1029, 0.8445, 0.3971, 0.8821, 0.3645, 0.8821, 0.3645, 0.8445, 0.3971, 0.5769, 0.2749, 0.5909, 0.3226, 0.5909, 0.3226, 0.5769, 0.2749, 0.7993, 0.08223, 0.75, 0.07515, 0.75, 0.07515, 0.7993, 0.08223, 0.8821, 0.3645, 0.9091, 0.3226, 0.9091, 0.3226, 0.8821, 0.3645, 0.5909, 0.3226, 0.6179, 0.3645, 0.6179, 0.3645, 0.5909, 0.3226, 0.75, 0.07515, 0.7007, 0.08223, 0.7007, 0.08223, 0.75, 0.07515, 0.9091, 0.3226, 0.9231, 0.2749, 0.9231, 0.2749, 0.9091, 0.3226, 0.5909, 0.5, 0.5909, 0.5285, 0.5909, 0.5285, 0.5909, 0.5, 0.5836, 0.5032, 0.5838, 0.5253, 0.5526, 0.5253, 0.5528, 0.5032, 0.5124, 0.2842, 0.5124, 0.2158, 0.5124, 0.2158, 0.5124, 0.2842, 0.5455, 0.5285, 0.5455, 0.5, 0.5455, 0.5, 0.5455, 0.5285, 0.2727, 0.5, 0.2727, 0.5285, 0.2727, 0.5285, 0.2727, 0.5, 0.2654, 0.5032, 0.2656, 0.5253, 0.2344, 0.5253, 0.2346, 0.5032, 0.9314, 0.4072, 0.8798, 0.4519, 0.8798, 0.4519, 0.9314, 0.4072, 0.2273, 0.5285, 0.2273, 0.5, 0.2273, 0.5, 0.2273, 0.5285, 0.9091, 0.5, 0.9091, 0.5285, 0.9091, 0.5285, 0.9091, 0.5, 0.8636, 0.5285, 0.8636, 0.5, 0.8636, 0.5, 0.8636, 0.5285, 0.9091, 0.5285, 0.8636, 0.5285, 0.8636, 0.5285, 0.9091, 0.5285, 0.9018, 0.5032, 0.9019, 0.5253, 0.8708, 0.5253, 0.871, 0.5032, 0.5836, 0.5032, 0.5528, 0.5032, 0.5455, 0.5, 0.5909, 0.5, 0.5838, 0.5253, 0.5836, 0.5032, 0.5909, 0.5, 0.5909, 0.5285, 0.5455, 0.5285, 0.5455, 0.5, 0.5528, 0.5032, 0.5526, 0.5253, 0.5909, 0.5285, 0.5455, 0.5285, 0.5526, 0.5253, 0.5838, 0.5253, 0.2654, 0.5032, 0.2346, 0.5032, 0.2273, 0.5, 0.2727, 0.5, 0.2656, 0.5253, 0.2654, 0.5032, 0.2727, 0.5, 0.2727, 0.5285, 0.2273, 0.5285, 0.2273, 0.5, 0.2346, 0.5032, 0.2344, 0.5253, 0.2727, 0.5285, 0.2273, 0.5285, 0.2344, 0.5253, 0.2656, 0.5253, 0.9018, 0.5032, 0.871, 0.5032, 0.8636, 0.5, 0.9091, 0.5, 0.9019, 0.5253, 0.9018, 0.5032, 0.9091, 0.5, 0.9091, 0.5285, 0.8636, 0.5285, 0.8636, 0.5, 0.871, 0.5032, 0.8708, 0.5253, 0.9091, 0.5285, 0.8636, 0.5285, 0.8708, 0.5253, 0.9019, 0.5253, 0.8176, 0.01972, 0.8798, 0.0481, 0.8798, 0.0481, 0.8176, 0.01972, 1.0, 0.7851, 1.0, 0.8421, 0.9545, 0.8421, 0.9545, 0.7851, 0.09091, 0.7851, 0.09091, 0.8421, 0.04545, 0.8421, 0.04545, 0.7851, 0.1364, 0.7851, 0.1364, 0.8421, 0.09091, 0.8421, 0.09091, 0.7851, 0.1818, 0.7851, 0.1818, 0.8421, 0.1364, 0.8421, 0.1364, 0.7851, 0.2273, 0.7851, 0.2273, 0.8421, 0.1818, 0.8421, 0.1818, 0.7851, 0.2727, 0.7851, 0.2727, 0.8421, 0.2273, 0.8421, 0.2273, 0.7851, 0.3182, 0.7851, 0.3182, 0.8421, 0.2727, 0.8421, 0.2727, 0.7851, 0.3636, 0.7851, 0.3636, 0.8421, 0.3182, 0.8421, 0.3182, 0.7851, 0.4091, 0.7851, 0.4091, 0.8421, 0.3636, 0.8421, 0.3636, 0.7851, 0.4545, 0.7851, 0.4545, 0.8421, 0.4091, 0.8421, 0.4091, 0.7851, 0.5, 0.7851, 0.5, 0.8421, 0.4545, 0.8421, 0.4545, 0.7851, 0.5455, 0.7851, 0.5455, 0.8421, 0.5, 0.8421, 0.5, 0.7851, 0.5909, 0.7851, 0.5909, 0.8421, 0.5455, 0.8421, 0.5455, 0.7851, 0.6364, 0.7851, 0.6364, 0.8421, 0.5909, 0.8421, 0.5909, 0.7851, 0.6818, 0.7851, 0.6818, 0.8421, 0.6364, 0.8421, 0.6364, 0.7851, 0.7273, 0.7851, 0.7273, 0.8421, 0.6818, 0.8421, 0.6818, 0.7851, 0.7727, 0.7851, 0.8182, 0.7851, 0.8182, 0.7851, 0.7727, 0.7851, 0.7273, 0.8421, 0.7273, 0.7851, 0.7273, 0.7851, 0.7273, 0.8421, 0.8636, 0.7851, 0.8636, 0.8421, 0.8182, 0.8421, 0.8182, 0.7851, 0.9091, 0.7851, 0.9091, 0.8421, 0.8636, 0.8421, 0.8636, 0.7851, 0.04545, 0.7851, 0.04545, 0.8421, -2.682e-07, 0.8421, -2.682e-07, 0.7851, 0.04545, 0.728, 0.04545, 0.7851, -2.682e-07, 0.7851, -2.682e-07, 0.728, 0.9091, 0.728, 0.9091, 0.7851, 0.8636, 0.7851, 0.8636, 0.728, 0.8636, 0.728, 0.8636, 0.7851, 0.8182, 0.7851, 0.8182, 0.728, 0.8182, 0.728, 0.8182, 0.7851, 0.7727, 0.7851, 0.7727, 0.728, 0.7727, 0.728, 0.7727, 0.7851, 0.7273, 0.7851, 0.7273, 0.728, 0.7273, 0.728, 0.7273, 0.7851, 0.6818, 0.7851, 0.6818, 0.728, 0.6818, 0.728, 0.6818, 0.7851, 0.6364, 0.7851, 0.6364, 0.728, 0.6364, 0.728, 0.6364, 0.7851, 0.5909, 0.7851, 0.5909, 0.728, 0.5909, 0.728, 0.5909, 0.7851, 0.5455, 0.7851, 0.5455, 0.728, 0.5455, 0.728, 0.5455, 0.7851, 0.5, 0.7851, 0.5, 0.728, 0.5, 0.728, 0.5, 0.7851, 0.4545, 0.7851, 0.4545, 0.728, 0.4545, 0.728, 0.4545, 0.7851, 0.4091, 0.7851, 0.4091, 0.728, 0.4091, 0.728, 0.4091, 0.7851, 0.3636, 0.7851, 0.3636, 0.728, 0.3636, 0.728, 0.3636, 0.7851, 0.3182, 0.7851, 0.3182, 0.728, 0.3182, 0.728, 0.3182, 0.7851, 0.2727, 0.7851, 0.2727, 0.728, 0.2727, 0.728, 0.2727, 0.7851, 0.2273, 0.7851, 0.2273, 0.728, 0.2273, 0.728, 0.2273, 0.7851, 0.1818, 0.7851, 0.1818, 0.728, 0.1818, 0.728, 0.1818, 0.7851, 0.1364, 0.7851, 0.1364, 0.728, 0.1364, 0.728, 0.1364, 0.7851, 0.09091, 0.7851, 0.09091, 0.728, 0.09091, 0.728, 0.09091, 0.7851, 0.04545, 0.7851, 0.04545, 0.728, 1.0, 0.728, 1.0, 0.7851, 0.9545, 0.7851, 0.9545, 0.728, 0.9545, 0.728, 0.9545, 0.7851, 0.9091, 0.7851, 0.9091, 0.728, 0.8101, 0.7904, 0.8101, 0.8367, 0.8101, 0.8367, 0.8101, 0.7904, 0.7727, 0.7904, 0.8101, 0.7904, 0.8101, 0.7904, 0.7727, 0.7904, 0.8182, 0.7851, 0.8182, 0.8421, 0.8182, 0.8421, 0.8182, 0.7851, 0.7727, 0.8421, 0.7273, 0.8421, 0.7273, 0.8421, 0.7727, 0.8421, 0.7273, 0.7851, 0.7727, 0.7851, 0.7727, 0.7851, 0.7273, 0.7851, 0.8182, 0.8421, 0.7727, 0.8421, 0.7727, 0.8421, 0.8182, 0.8421, 0.7353, 0.8367, 0.7727, 0.8367, 0.7727, 0.8421, 0.7273, 0.8421, 0.7727, 0.8367, 0.8101, 0.8367, 0.8182, 0.8421, 0.7727, 0.8421, 0.8101, 0.8367, 0.8101, 0.7904, 0.8182, 0.7851, 0.8182, 0.8421, 0.7353, 0.7904, 0.7353, 0.8367, 0.7273, 0.8421, 0.7273, 0.7851, 0.8101, 0.7904, 0.7727, 0.7904, 0.7727, 0.7851, 0.8182, 0.7851, 0.7727, 0.7904, 0.7353, 0.7904, 0.7273, 0.7851, 0.7727, 0.7851, 0.7727, 0.7904, 0.7727, 0.8367, 0.7353, 0.8367, 0.7353, 0.7904, 0.8101, 0.7904, 0.8101, 0.8367, 0.7727, 0.8367, 0.7727, 0.7904, 0.7727, 0.8367, 0.7353, 0.8367, 0.7353, 0.8367, 0.7727, 0.8367, 0.7353, 0.7904, 0.7727, 0.7904, 0.7727, 0.7904, 0.7353, 0.7904, 0.7353, 0.8367, 0.7353, 0.7904, 0.7353, 0.7904, 0.7353, 0.8367, 0.8101, 0.8367, 0.7727, 0.8367, 0.7727, 0.8367, 0.8101, 0.8367])
me_cylinder_001.update()

# ---- objects
ob_cylinder = bpy.data.objects.new('Cylinder', me_cylinder_001)
ob_empty = bpy.data.objects.new('Empty', None)

# ---- transforms, parenting, visibility, modifiers, constraints
ob_cylinder.location = (-5.037, -4.486, -0.05229)
ob_empty.location = (-11.3, -4.486, -0.05229)
ob_empty.rotation_euler = (1.611, 0.007862, 1.447)
ob_empty.empty_display_type = 'IMAGE'
ob_empty.empty_display_size = 26.25
ob_empty.empty_image_offset = (-0.09522, -0.4948)

# ---- collection membership
col_collection.objects.link(ob_cylinder)
col_collection.objects.link(ob_empty)

# ---- scene / render settings (as saved in the file)
scene.frame_start = 1; scene.frame_end = 250; scene.frame_set(1)
scene.render.engine = 'BLENDER_EEVEE_NEXT'
scene.cycles.sampling_pattern = 'TABULATED_SOBOL'
scene.view_settings.view_transform = 'Filmic'
bpy.context.view_layer.update()

# ---- added for rendering (the .blend has no active camera and no usable light): camera, sun
cam_auto = bpy.data.cameras.new('AutoCamera')
cam_auto.lens = 50.0
cam_auto.sensor_width = 36.0
cam_auto.clip_end = 1000.0
ob_auto_camera = bpy.data.objects.new('AutoCamera', cam_auto)
scene.collection.objects.link(ob_auto_camera)
ob_auto_camera.location = (18.0838, -32.6755, 18.8112)
ob_auto_camera.rotation_euler = (1.09748, -7.21219e-08, 0.694738)
scene.camera = ob_auto_camera
light_auto_sun = bpy.data.lights.new('AutoSun', 'SUN')
light_auto_sun.energy = 3.0
light_auto_sun.angle = 0.0523599
ob_auto_sun = bpy.data.objects.new('AutoSun', light_auto_sun)
scene.collection.objects.link(ob_auto_sun)
ob_auto_sun.rotation_euler = (0.872665, 0.174533, 0.523599)
bpy.context.view_layer.update()

